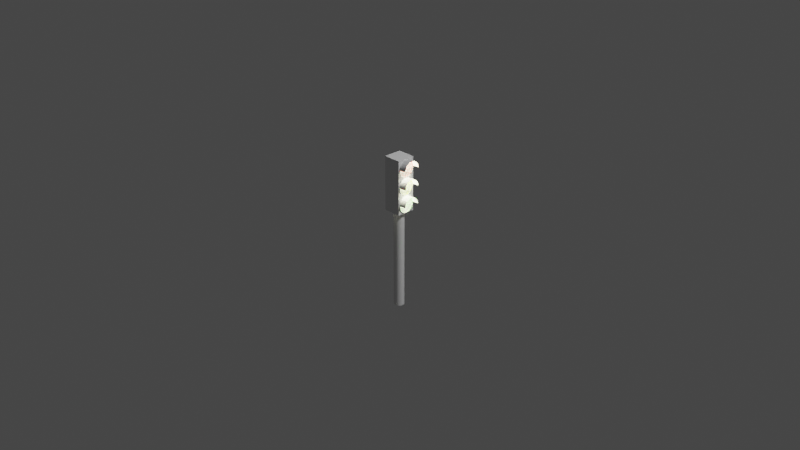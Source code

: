 # Source: semaphore.blend  (saved by Blender 2.93.20; exported with 4.5.12 LTS)
import bpy
from mathutils import Matrix  # noqa: F401  (used for matrix-valued properties, if any)

bpy.ops.wm.read_factory_settings(use_empty=True)
scene = bpy.context.scene
scene.name = 'Scene'

# ---- collections
col_collection = bpy.data.collections.new('Collection'); scene.collection.children.link(col_collection)

# ---- materials (node trees are filled in below, after node groups)
mat_material = bpy.data.materials.new('Material')
mat_material.alpha_threshold = 0.0
mat_material.use_transparent_shadow = False
mat_material.line_color = (0.0, 0.0, 0.0, 1.0)
mat_green_light = bpy.data.materials.new('Green light')
mat_green_light.surface_render_method = 'BLENDED'
mat_green_light.blend_method = 'BLEND'
mat_green_light.use_transparent_shadow = False
mat_yellow_light = bpy.data.materials.new('Yellow light')
mat_yellow_light.surface_render_method = 'BLENDED'
mat_yellow_light.blend_method = 'BLEND'
mat_yellow_light.use_transparent_shadow = False
mat_red_light = bpy.data.materials.new('Red light')
mat_red_light.surface_render_method = 'BLENDED'
mat_red_light.blend_method = 'BLEND'
mat_red_light.use_transparent_shadow = False

# ---- material node trees
mat_material.use_nodes = True; mat_material.node_tree.nodes.clear()
_N = mat_material.node_tree.nodes; _L = mat_material.node_tree.links
n0 = _N.new('ShaderNodeOutputMaterial'); n0.name = 'Material Output'; n0.location = (300, 300)
n1 = _N.new('ShaderNodeBsdfPrincipled'); n1.name = 'Principled BSDF'; n1.location = (10, 300)
n1.distribution = 'GGX'
n1.subsurface_method = 'BURLEY'
n1.inputs[2].default_value = 0.4
n1.inputs[3].default_value = 1.45
n1.inputs[27].default_value = (0.0, 0.0, 0.0, 1.0)
n1.inputs[28].default_value = 1.0
_L.new(n1.outputs[0], n0.inputs[0])
n0.is_active_output = True
mat_green_light.use_nodes = True; mat_green_light.node_tree.nodes.clear()
_N = mat_green_light.node_tree.nodes; _L = mat_green_light.node_tree.links
n0 = _N.new('ShaderNodeBsdfPrincipled'); n0.name = 'Principled BSDF'; n0.location = (10, 300)
n0.distribution = 'GGX'
n0.subsurface_method = 'BURLEY'
n0.inputs[0].default_value = (0.03144, 0.8, 0.0, 1.0)
n0.inputs[3].default_value = 1.45
n0.inputs[4].default_value = 0.9
n0.inputs[27].default_value = (0.0, 0.0, 0.0, 1.0)
n0.inputs[28].default_value = 1.0
n1 = _N.new('ShaderNodeOutputMaterial'); n1.name = 'Material Output'; n1.location = (300, 300)
_L.new(n0.outputs[0], n1.inputs[0])
n1.is_active_output = True
mat_yellow_light.use_nodes = True; mat_yellow_light.node_tree.nodes.clear()
_N = mat_yellow_light.node_tree.nodes; _L = mat_yellow_light.node_tree.links
n0 = _N.new('ShaderNodeBsdfPrincipled'); n0.name = 'Principled BSDF'; n0.location = (10, 300)
n0.distribution = 'GGX'
n0.subsurface_method = 'BURLEY'
n0.inputs[0].default_value = (0.6532, 0.8, 0.0, 1.0)
n0.inputs[3].default_value = 1.45
n0.inputs[4].default_value = 0.9
n0.inputs[27].default_value = (0.0, 0.0, 0.0, 1.0)
n0.inputs[28].default_value = 1.0
n1 = _N.new('ShaderNodeOutputMaterial'); n1.name = 'Material Output'; n1.location = (300, 300)
_L.new(n0.outputs[0], n1.inputs[0])
n1.is_active_output = True
mat_red_light.use_nodes = True; mat_red_light.node_tree.nodes.clear()
_N = mat_red_light.node_tree.nodes; _L = mat_red_light.node_tree.links
n0 = _N.new('ShaderNodeBsdfPrincipled'); n0.name = 'Principled BSDF'; n0.location = (10, 300)
n0.distribution = 'GGX'
n0.subsurface_method = 'BURLEY'
n0.inputs[0].default_value = (0.8, 0.00216, 0.0, 1.0)
n0.inputs[3].default_value = 1.45
n0.inputs[4].default_value = 0.9
n0.inputs[27].default_value = (0.0, 0.0, 0.0, 1.0)
n0.inputs[28].default_value = 1.0
n1 = _N.new('ShaderNodeOutputMaterial'); n1.name = 'Material Output'; n1.location = (300, 300)
_L.new(n0.outputs[0], n1.inputs[0])
n1.is_active_output = True

# ---- world
world_world = bpy.data.worlds.new('World'); scene.world = world_world
world_world.use_nodes = True; world_world.node_tree.nodes.clear()
_N = world_world.node_tree.nodes; _L = world_world.node_tree.links
n0 = _N.new('ShaderNodeOutputWorld'); n0.name = 'World Output'; n0.location = (300, 300)
n1 = _N.new('ShaderNodeBackground'); n1.name = 'Background'; n1.location = (10, 300)
n1.inputs[0].default_value = (0.05088, 0.05088, 0.05088, 1.0)
_L.new(n1.outputs[0], n0.inputs[0])
n0.is_active_output = True
world_world.color = (0.05088, 0.05088, 0.05088)
world_world.use_sun_shadow = False
world_world.sun_shadow_jitter_overblur = 0.0

# ---- cameras
cam_camera = bpy.data.cameras.new('Camera')
cam_camera.clip_end = 100.0
cam_camera.ortho_scale = 7.314

# ---- lights
light_light = bpy.data.lights.new('Light', 'POINT')
light_light.transmission_factor = 0.0
light_light.energy = 1000.0
light_light.shadow_soft_size = 0.1
light_light.shadow_maximum_resolution = 0.006
light_light.use_absolute_resolution = True
light_point_002 = bpy.data.lights.new('Point.002', 'POINT')
light_point_002.color = (0.9972, 1.0, 0.7082)
light_point_002.specular_factor = 0.0
light_point_002.diffuse_factor = 0.226
light_point_002.transmission_factor = 0.0
light_point_002.use_shadow = False
light_point_002.shadow_soft_size = 0.08
light_point_002.shadow_maximum_resolution = 0.006
light_point_002.use_absolute_resolution = True
light_point_003 = bpy.data.lights.new('Point.003', 'POINT')
light_point_003.color = (0.9972, 1.0, 0.7082)
light_point_003.specular_factor = 0.0
light_point_003.diffuse_factor = 0.226
light_point_003.transmission_factor = 0.0
light_point_003.use_shadow = False
light_point_003.shadow_soft_size = 0.08
light_point_003.shadow_maximum_resolution = 0.006
light_point_003.use_absolute_resolution = True
light_point_004 = bpy.data.lights.new('Point.004', 'POINT')
light_point_004.color = (0.9972, 1.0, 0.7082)
light_point_004.diffuse_factor = 0.226
light_point_004.transmission_factor = 0.0
light_point_004.use_shadow = False
light_point_004.shadow_soft_size = 0.08
light_point_004.shadow_maximum_resolution = 0.006
light_point_004.use_absolute_resolution = True

# ---- meshes
me_cube = bpy.data.meshes.new('Cube')
me_cube.from_pydata([(-0.02206, -0.04251, -0.03043), (-0.06421, -0.09209, 0.03043), (-0.02206, 0.04251, -0.03043), (-0.06421, 0.09209, 0.03043), (0.01929, -0.04181, -0.03043), (0.06421, -0.09209, 0.03043), (0.01929, 0.04181, -0.03043), (0.06421, 0.09209, 0.03043), (0.06421, 0.09209, 0.0249), (0.06421, 0.09209, 0.01937), (0.06421, 0.09209, 0.01383), (0.06421, 0.09209, 0.0083), (0.06421, 0.09209, 0.002767), (0.06421, 0.09209, -0.002767), (0.06421, 0.09209, -0.0083), (0.06421, 0.09209, -0.01383), (0.06421, 0.09209, -0.01937), (0.06421, 0.09209, -0.0249), (0.01967, -0.04148, -0.03043), (0.02336, -0.0378, -0.03043), (0.02784, -0.03181, -0.03043), (0.03262, -0.02216, -0.03043), (0.03608, -0.00813, -0.03043), (0.03608, 0.00813, -0.03043), (0.03262, 0.02216, -0.03043), (0.02784, 0.03181, -0.03043), (0.02336, 0.0378, -0.03043), (0.01967, 0.04148, -0.03043), (0.06421, 0.07534, 0.03043), (0.06421, 0.0586, 0.03043), (0.06421, 0.04186, 0.03043), (0.06421, 0.02511, 0.03043), (0.06421, 0.008372, 0.03043), (0.06421, -0.008372, 0.03043), (0.06421, -0.02511, 0.03043), (0.06421, -0.04186, 0.03043), (0.06421, -0.0586, 0.03043), (0.06421, -0.07534, 0.03043), (0.06421, -0.09209, 0.0249), (0.06421, -0.09209, 0.01937), (0.06421, -0.09209, 0.01383), (0.06421, -0.09209, 0.0083), (0.06421, -0.09209, 0.002767), (0.06421, -0.09209, -0.002767), (0.06421, -0.09209, -0.0083), (0.06421, -0.09209, -0.01383), (0.06421, -0.09209, -0.01937), (0.06421, -0.09209, -0.0249), (0.06421, 0.07835, -0.009135), (0.06421, 0.07594, -0.01138), (0.06421, 0.07091, -0.01488), (0.06421, 0.05859, -0.0205), (0.06421, 0.02629, -0.02759), (0.06421, -0.02629, -0.02759), (0.06421, -0.05859, -0.0205), (0.06421, -0.07091, -0.01488), (0.06421, -0.07594, -0.01138), (0.06421, -0.07835, -0.009135), (0.06421, 0.07991, -0.007247), (0.06421, -0.07991, -0.007247), (0.06421, 0.08116, -0.005257), (0.06421, -0.08116, -0.005257), (0.06421, 0.08202, -0.003188), (0.06421, -0.08202, -0.003188), (0.06421, 0.08246, -0.001068), (0.06421, -0.08246, -0.001068), (0.06421, 0.08246, 0.001068), (0.06421, -0.08246, 0.001068), (0.06421, 0.08202, 0.003188), (0.06421, -0.08202, 0.003188), (0.06421, 0.08116, 0.005257), (0.06421, -0.08116, 0.005257), (0.06421, 0.07991, 0.007247), (0.06421, -0.07991, 0.007247), (0.06421, 0.07835, 0.009135), (0.06421, 0.07594, 0.01138), (0.06421, 0.07091, 0.01488), (0.06421, 0.05859, 0.0205), (0.06421, 0.02629, 0.02759), (0.06421, -0.02629, 0.02759), (0.06421, -0.05859, 0.0205), (0.06421, -0.07091, 0.01488), (0.06421, -0.07594, 0.01138), (0.06421, -0.07835, 0.009135), (0.06958, 0.07835, -0.009135), (0.06958, 0.07594, -0.01138), (0.06958, 0.07091, -0.01488), (0.06958, 0.05859, -0.0205), (0.06958, 0.02629, -0.02759), (0.06958, -0.02629, -0.02759), (0.06958, -0.05859, -0.0205), (0.06958, -0.07091, -0.01488), (0.06958, -0.07594, -0.01138), (0.06958, -0.07835, -0.009135), (0.06958, 0.07835, 0.009135), (0.06958, 0.07594, 0.01138), (0.06958, 0.07091, 0.01488), (0.06958, 0.05859, 0.0205), (0.06958, 0.02629, 0.02759), (0.06958, -0.02629, 0.02759), (0.06958, -0.05859, 0.0205), (0.06958, -0.07091, 0.01488), (0.06958, -0.07594, 0.01138), (0.06958, -0.07835, 0.009135), (0.06958, 0.07991, -0.007247), (0.06958, -0.07991, -0.007247), (0.06958, 0.08116, -0.005257), (0.06958, -0.08116, -0.005257), (0.06958, 0.08202, -0.003188), (0.06958, -0.08202, -0.003188), (0.06958, 0.08246, -0.001068), (0.06958, -0.08246, -0.001068), (0.06958, 0.08246, 0.001068), (0.06958, -0.08246, 0.001068), (0.06958, 0.08202, 0.003188), (0.06958, -0.08202, 0.003188), (0.06958, 0.08116, 0.005257), (0.06958, -0.08116, 0.005257), (0.06958, 0.07991, 0.007247), (0.06958, -0.07991, 0.007247), (0.07563, 0.05912, -0.006893), (0.07563, 0.05731, -0.008591), (0.07563, 0.05351, -0.01123), (0.07563, 0.04422, -0.01547), (0.07563, 0.01984, -0.02082), (0.07563, -0.01984, -0.02082), (0.07563, -0.04422, -0.01547), (0.07563, -0.05351, -0.01123), (0.07563, -0.05731, -0.008591), (0.07563, -0.05912, -0.006893), (0.07563, 0.05912, 0.006893), (0.07563, 0.05731, 0.008591), (0.07563, 0.05351, 0.01123), (0.07563, 0.04422, 0.01547), (0.07563, 0.01984, 0.02082), (0.07563, -0.01984, 0.02082), (0.07563, -0.04422, 0.01547), (0.07563, -0.05351, 0.01123), (0.07563, -0.05731, 0.008591), (0.07563, -0.05912, 0.006893), (0.07563, 0.0603, -0.005469), (0.07563, -0.0603, -0.005469), (0.07563, 0.06124, -0.003967), (0.07563, -0.06124, -0.003967), (0.07563, 0.06189, -0.002405), (0.07563, -0.06189, -0.002405), (0.07563, 0.06222, -0.0008061), (0.07563, -0.06222, -0.0008061), (0.07563, 0.06222, 0.0008061), (0.07563, -0.06222, 0.0008061), (0.07563, 0.06189, 0.002405), (0.07563, -0.06189, 0.002405), (0.07563, 0.06124, 0.003967), (0.07563, -0.06124, 0.003967), (0.07563, 0.0603, 0.005469), (0.07563, -0.0603, 0.005469), (0.08397, 0.0142, -0.001655), (0.08397, 0.01376, -0.002063), (0.08397, 0.01285, -0.002697), (0.08397, 0.01062, -0.003714), (0.08397, 0.004765, -0.005), (0.08397, -0.004765, -0.005), (0.08397, -0.01062, -0.003714), (0.08397, -0.01285, -0.002697), (0.08397, -0.01376, -0.002063), (0.08397, -0.0142, -0.001655), (0.08397, 0.0142, 0.001655), (0.08397, 0.01376, 0.002063), (0.08397, 0.01285, 0.002697), (0.08397, 0.01062, 0.003714), (0.08397, 0.004765, 0.005), (0.08397, -0.004765, 0.005), (0.08397, -0.01062, 0.003714), (0.08397, -0.01285, 0.002697), (0.08397, -0.01376, 0.002063), (0.08397, -0.0142, 0.001655), (0.08397, 0.01448, -0.001313), (0.08397, -0.01448, -0.001313), (0.08397, 0.01471, -0.0009526), (0.08397, -0.01471, -0.0009526), (0.08397, 0.01486, -0.0005776), (0.08397, -0.01486, -0.0005776), (0.08397, 0.01494, -0.0001936), (0.08397, -0.01494, -0.0001936), (0.08397, 0.01494, 0.0001936), (0.08397, -0.01494, 0.0001936), (0.08397, 0.01486, 0.0005776), (0.08397, -0.01486, 0.0005776), (0.08397, 0.01471, 0.0009526), (0.08397, -0.01471, 0.0009526), (0.08397, 0.01448, 0.001313), (0.08397, -0.01448, 0.001313), (0.12, 0.07835, 0.01105), (0.12, 0.07594, 0.0133), (0.12, 0.07091, 0.0168), (0.12, 0.05859, 0.02241), (0.12, 0.02629, 0.02951), (0.12, -0.02629, 0.02951), (0.12, -0.05859, 0.02241), (0.12, -0.07091, 0.0168), (0.12, -0.07594, 0.0133), (0.12, -0.07835, 0.01105), (0.12, 0.08246, 0.002982), (0.12, -0.08246, 0.002982), (0.12, 0.08202, 0.005101), (0.12, -0.08202, 0.005101), (0.12, 0.08116, 0.007171), (0.12, -0.08116, 0.007171), (0.12, 0.07991, 0.009161), (0.12, -0.07991, 0.009161), (-0.06421, -0.09209, 0.03043), (-0.06421, -0.09209, 0.0913), (-0.06421, 0.09209, 0.03043), (-0.06421, 0.09209, 0.0913), (0.06421, -0.09209, 0.03043), (0.06421, -0.09209, 0.0913), (0.06421, 0.09209, 0.03043), (0.06421, 0.09209, 0.0913), (0.06421, 0.09209, 0.08577), (0.06421, 0.09209, 0.08024), (0.06421, 0.09209, 0.0747), (0.06421, 0.09209, 0.06917), (0.06421, 0.09209, 0.06364), (0.06421, 0.09209, 0.0581), (0.06421, 0.09209, 0.05257), (0.06421, 0.09209, 0.04703), (0.06421, 0.09209, 0.0415), (0.06421, 0.09209, 0.03597), (0.06421, -0.07534, 0.03043), (0.06421, -0.0586, 0.03043), (0.06421, -0.04186, 0.03043), (0.06421, -0.02511, 0.03043), (0.06421, -0.008372, 0.03043), (0.06421, 0.008372, 0.03043), (0.06421, 0.02511, 0.03043), (0.06421, 0.04186, 0.03043), (0.06421, 0.0586, 0.03043), (0.06421, 0.07534, 0.03043), (0.06421, 0.07534, 0.0913), (0.06421, 0.0586, 0.0913), (0.06421, 0.04186, 0.0913), (0.06421, 0.02511, 0.0913), (0.06421, 0.008372, 0.0913), (0.06421, -0.008372, 0.0913), (0.06421, -0.02511, 0.0913), (0.06421, -0.04186, 0.0913), (0.06421, -0.0586, 0.0913), (0.06421, -0.07534, 0.0913), (0.06421, -0.09209, 0.08577), (0.06421, -0.09209, 0.08024), (0.06421, -0.09209, 0.0747), (0.06421, -0.09209, 0.06917), (0.06421, -0.09209, 0.06364), (0.06421, -0.09209, 0.0581), (0.06421, -0.09209, 0.05257), (0.06421, -0.09209, 0.04703), (0.06421, -0.09209, 0.0415), (0.06421, -0.09209, 0.03597), (0.06421, 0.07835, 0.05173), (0.06421, 0.07594, 0.04948), (0.06421, 0.07091, 0.04599), (0.06421, 0.05859, 0.04037), (0.06421, 0.02629, 0.03328), (0.06421, -0.02629, 0.03328), (0.06421, -0.05859, 0.04037), (0.06421, -0.07091, 0.04599), (0.06421, -0.07594, 0.04948), (0.06421, -0.07835, 0.05173), (0.06421, 0.07991, 0.05362), (0.06421, -0.07991, 0.05362), (0.06421, 0.08116, 0.05561), (0.06421, -0.08116, 0.05561), (0.06421, 0.08202, 0.05768), (0.06421, -0.08202, 0.05768), (0.06421, 0.08246, 0.0598), (0.06421, -0.08246, 0.0598), (0.06421, 0.08246, 0.06194), (0.06421, -0.08246, 0.06194), (0.06421, 0.08202, 0.06406), (0.06421, -0.08202, 0.06406), (0.06421, 0.08116, 0.06613), (0.06421, -0.08116, 0.06613), (0.06421, 0.07991, 0.06812), (0.06421, -0.07991, 0.06812), (0.06421, 0.07835, 0.07), (0.06421, 0.07594, 0.07225), (0.06421, 0.07091, 0.07575), (0.06421, 0.05859, 0.08136), (0.06421, 0.02629, 0.08846), (0.06421, -0.02629, 0.08846), (0.06421, -0.05859, 0.08136), (0.06421, -0.07091, 0.07575), (0.06421, -0.07594, 0.07225), (0.06421, -0.07835, 0.07), (0.06958, 0.07835, 0.05173), (0.06958, 0.07594, 0.04948), (0.06958, 0.07091, 0.04599), (0.06958, 0.05859, 0.04037), (0.06958, 0.02629, 0.03328), (0.06958, -0.02629, 0.03328), (0.06958, -0.05859, 0.04037), (0.06958, -0.07091, 0.04599), (0.06958, -0.07594, 0.04948), (0.06958, -0.07835, 0.05173), (0.06958, 0.07835, 0.07), (0.06958, 0.07594, 0.07225), (0.06958, 0.07091, 0.07575), (0.06958, 0.05859, 0.08136), (0.06958, 0.02629, 0.08846), (0.06958, -0.02629, 0.08846), (0.06958, -0.05859, 0.08136), (0.06958, -0.07091, 0.07575), (0.06958, -0.07594, 0.07225), (0.06958, -0.07835, 0.07), (0.06958, 0.07991, 0.05362), (0.06958, -0.07991, 0.05362), (0.06958, 0.08116, 0.05561), (0.06958, -0.08116, 0.05561), (0.06958, 0.08202, 0.05768), (0.06958, -0.08202, 0.05768), (0.06958, 0.08246, 0.0598), (0.06958, -0.08246, 0.0598), (0.06958, 0.08246, 0.06194), (0.06958, -0.08246, 0.06194), (0.06958, 0.08202, 0.06406), (0.06958, -0.08202, 0.06406), (0.06958, 0.08116, 0.06613), (0.06958, -0.08116, 0.06613), (0.06958, 0.07991, 0.06812), (0.06958, -0.07991, 0.06812), (0.07563, 0.05912, 0.05398), (0.07563, 0.05731, 0.05228), (0.07563, 0.05351, 0.04964), (0.07563, 0.04422, 0.0454), (0.07563, 0.01984, 0.04005), (0.07563, -0.01984, 0.04005), (0.07563, -0.04422, 0.0454), (0.07563, -0.05351, 0.04964), (0.07563, -0.05731, 0.05228), (0.07563, -0.05912, 0.05398), (0.07563, 0.05912, 0.06776), (0.07563, 0.05731, 0.06946), (0.07563, 0.05351, 0.0721), (0.07563, 0.04422, 0.07634), (0.07563, 0.01984, 0.08169), (0.07563, -0.01984, 0.08169), (0.07563, -0.04422, 0.07634), (0.07563, -0.05351, 0.0721), (0.07563, -0.05731, 0.06946), (0.07563, -0.05912, 0.06776), (0.07563, 0.0603, 0.0554), (0.07563, -0.0603, 0.0554), (0.07563, 0.06124, 0.0569), (0.07563, -0.06124, 0.0569), (0.07563, 0.06189, 0.05846), (0.07563, -0.06189, 0.05846), (0.07563, 0.06222, 0.06006), (0.07563, -0.06222, 0.06006), (0.07563, 0.06222, 0.06167), (0.07563, -0.06222, 0.06167), (0.07563, 0.06189, 0.06327), (0.07563, -0.06189, 0.06327), (0.07563, 0.06124, 0.06484), (0.07563, -0.06124, 0.06484), (0.07563, 0.0603, 0.06634), (0.07563, -0.0603, 0.06634), (0.08397, 0.0142, 0.05921), (0.08397, 0.01376, 0.05881), (0.08397, 0.01285, 0.05817), (0.08397, 0.01062, 0.05715), (0.08397, 0.004765, 0.05587), (0.08397, -0.004765, 0.05587), (0.08397, -0.01062, 0.05715), (0.08397, -0.01285, 0.05817), (0.08397, -0.01376, 0.05881), (0.08397, -0.0142, 0.05921), (0.08397, 0.0142, 0.06252), (0.08397, 0.01376, 0.06293), (0.08397, 0.01285, 0.06357), (0.08397, 0.01062, 0.06458), (0.08397, 0.004765, 0.06587), (0.08397, -0.004765, 0.06587), (0.08397, -0.01062, 0.06458), (0.08397, -0.01285, 0.06357), (0.08397, -0.01376, 0.06293), (0.08397, -0.0142, 0.06252), (0.08397, 0.01448, 0.05956), (0.08397, -0.01448, 0.05956), (0.08397, 0.01471, 0.05992), (0.08397, -0.01471, 0.05992), (0.08397, 0.01486, 0.06029), (0.08397, -0.01486, 0.06029), (0.08397, 0.01494, 0.06067), (0.08397, -0.01494, 0.06067), (0.08397, 0.01494, 0.06106), (0.08397, -0.01494, 0.06106), (0.08397, 0.01486, 0.06145), (0.08397, -0.01486, 0.06145), (0.08397, 0.01471, 0.06182), (0.08397, -0.01471, 0.06182), (0.08397, 0.01448, 0.06218), (0.08397, -0.01448, 0.06218), (0.12, 0.07835, 0.07192), (0.12, 0.07594, 0.07417), (0.12, 0.07091, 0.07767), (0.12, 0.05859, 0.08328), (0.12, 0.02629, 0.09038), (0.12, -0.02629, 0.09038), (0.12, -0.05859, 0.08328), (0.12, -0.07091, 0.07767), (0.12, -0.07594, 0.07417), (0.12, -0.07835, 0.07192), (0.12, 0.08246, 0.06385), (0.12, -0.08246, 0.06385), (0.12, 0.08202, 0.06597), (0.12, -0.08202, 0.06597), (0.12, 0.08116, 0.06804), (0.12, -0.08116, 0.06804), (0.12, 0.07991, 0.07003), (0.12, -0.07991, 0.07003), (-0.06421, -0.09209, 0.0913), (-0.06421, -0.09209, 0.1522), (-0.06421, 0.09209, 0.0913), (-0.06421, 0.09209, 0.1522), (0.06421, -0.09209, 0.0913), (0.06421, -0.09209, 0.1522), (0.06421, 0.09209, 0.0913), (0.06421, 0.09209, 0.1522), (0.06421, 0.09209, 0.1466), (0.06421, 0.09209, 0.1411), (0.06421, 0.09209, 0.1356), (0.06421, 0.09209, 0.13), (0.06421, 0.09209, 0.1245), (0.06421, 0.09209, 0.119), (0.06421, 0.09209, 0.1134), (0.06421, 0.09209, 0.1079), (0.06421, 0.09209, 0.1024), (0.06421, 0.09209, 0.09684), (0.06421, -0.07534, 0.0913), (0.06421, -0.0586, 0.0913), (0.06421, -0.04186, 0.0913), (0.06421, -0.02511, 0.0913), (0.06421, -0.008372, 0.0913), (0.06421, 0.008372, 0.0913), (0.06421, 0.02511, 0.0913), (0.06421, 0.04186, 0.0913), (0.06421, 0.0586, 0.0913), (0.06421, 0.07534, 0.0913), (0.06421, 0.07534, 0.1522), (0.06421, 0.0586, 0.1522), (0.06421, 0.04186, 0.1522), (0.06421, 0.02511, 0.1522), (0.06421, 0.008372, 0.1522), (0.06421, -0.008372, 0.1522), (0.06421, -0.02511, 0.1522), (0.06421, -0.04186, 0.1522), (0.06421, -0.0586, 0.1522), (0.06421, -0.07534, 0.1522), (0.06421, -0.09209, 0.1466), (0.06421, -0.09209, 0.1411), (0.06421, -0.09209, 0.1356), (0.06421, -0.09209, 0.13), (0.06421, -0.09209, 0.1245), (0.06421, -0.09209, 0.119), (0.06421, -0.09209, 0.1134), (0.06421, -0.09209, 0.1079), (0.06421, -0.09209, 0.1024), (0.06421, -0.09209, 0.09684), (0.06421, 0.07835, 0.1126), (0.06421, 0.07594, 0.1104), (0.06421, 0.07091, 0.1069), (0.06421, 0.05859, 0.1012), (0.06421, 0.02629, 0.09414), (0.06421, -0.02629, 0.09414), (0.06421, -0.05859, 0.1012), (0.06421, -0.07091, 0.1069), (0.06421, -0.07594, 0.1104), (0.06421, -0.07835, 0.1126), (0.06421, 0.07991, 0.1145), (0.06421, -0.07991, 0.1145), (0.06421, 0.08116, 0.1165), (0.06421, -0.08116, 0.1165), (0.06421, 0.08202, 0.1185), (0.06421, -0.08202, 0.1185), (0.06421, 0.08246, 0.1207), (0.06421, -0.08246, 0.1207), (0.06421, 0.08246, 0.1228), (0.06421, -0.08246, 0.1228), (0.06421, 0.08202, 0.1249), (0.06421, -0.08202, 0.1249), (0.06421, 0.08116, 0.127), (0.06421, -0.08116, 0.127), (0.06421, 0.07991, 0.129), (0.06421, -0.07991, 0.129), (0.06421, 0.07835, 0.1309), (0.06421, 0.07594, 0.1331), (0.06421, 0.07091, 0.1366), (0.06421, 0.05859, 0.1422), (0.06421, 0.02629, 0.1493), (0.06421, -0.02629, 0.1493), (0.06421, -0.05859, 0.1422), (0.06421, -0.07091, 0.1366), (0.06421, -0.07594, 0.1331), (0.06421, -0.07835, 0.1309), (0.06958, 0.07835, 0.1126), (0.06958, 0.07594, 0.1104), (0.06958, 0.07091, 0.1069), (0.06958, 0.05859, 0.1012), (0.06958, 0.02629, 0.09414), (0.06958, -0.02629, 0.09414), (0.06958, -0.05859, 0.1012), (0.06958, -0.07091, 0.1069), (0.06958, -0.07594, 0.1104), (0.06958, -0.07835, 0.1126), (0.06958, 0.07835, 0.1309), (0.06958, 0.07594, 0.1331), (0.06958, 0.07091, 0.1366), (0.06958, 0.05859, 0.1422), (0.06958, 0.02629, 0.1493), (0.06958, -0.02629, 0.1493), (0.06958, -0.05859, 0.1422), (0.06958, -0.07091, 0.1366), (0.06958, -0.07594, 0.1331), (0.06958, -0.07835, 0.1309), (0.06958, 0.07991, 0.1145), (0.06958, -0.07991, 0.1145), (0.06958, 0.08116, 0.1165), (0.06958, -0.08116, 0.1165), (0.06958, 0.08202, 0.1185), (0.06958, -0.08202, 0.1185), (0.06958, 0.08246, 0.1207), (0.06958, -0.08246, 0.1207), (0.06958, 0.08246, 0.1228), (0.06958, -0.08246, 0.1228), (0.06958, 0.08202, 0.1249), (0.06958, -0.08202, 0.1249), (0.06958, 0.08116, 0.127), (0.06958, -0.08116, 0.127), (0.06958, 0.07991, 0.129), (0.06958, -0.07991, 0.129), (0.07563, 0.05912, 0.1148), (0.07563, 0.05731, 0.1131), (0.07563, 0.05351, 0.1105), (0.07563, 0.04422, 0.1063), (0.07563, 0.01984, 0.1009), (0.07563, -0.01984, 0.1009), (0.07563, -0.04422, 0.1063), (0.07563, -0.05351, 0.1105), (0.07563, -0.05731, 0.1131), (0.07563, -0.05912, 0.1148), (0.07563, 0.05912, 0.1286), (0.07563, 0.05731, 0.1303), (0.07563, 0.05351, 0.133), (0.07563, 0.04422, 0.1372), (0.07563, 0.01984, 0.1426), (0.07563, -0.01984, 0.1426), (0.07563, -0.04422, 0.1372), (0.07563, -0.05351, 0.133), (0.07563, -0.05731, 0.1303), (0.07563, -0.05912, 0.1286), (0.07563, 0.0603, 0.1163), (0.07563, -0.0603, 0.1163), (0.07563, 0.06124, 0.1178), (0.07563, -0.06124, 0.1178), (0.07563, 0.06189, 0.1193), (0.07563, -0.06189, 0.1193), (0.07563, 0.06222, 0.1209), (0.07563, -0.06222, 0.1209), (0.07563, 0.06222, 0.1225), (0.07563, -0.06222, 0.1225), (0.07563, 0.06189, 0.1241), (0.07563, -0.06189, 0.1241), (0.07563, 0.06124, 0.1257), (0.07563, -0.06124, 0.1257), (0.07563, 0.0603, 0.1272), (0.07563, -0.0603, 0.1272), (0.08397, 0.0142, 0.1201), (0.08397, 0.01376, 0.1197), (0.08397, 0.01285, 0.119), (0.08397, 0.01062, 0.118), (0.08397, 0.004765, 0.1167), (0.08397, -0.004765, 0.1167), (0.08397, -0.01062, 0.118), (0.08397, -0.01285, 0.119), (0.08397, -0.01376, 0.1197), (0.08397, -0.0142, 0.1201), (0.08397, 0.0142, 0.1234), (0.08397, 0.01376, 0.1238), (0.08397, 0.01285, 0.1244), (0.08397, 0.01062, 0.1255), (0.08397, 0.004765, 0.1267), (0.08397, -0.004765, 0.1267), (0.08397, -0.01062, 0.1255), (0.08397, -0.01285, 0.1244), (0.08397, -0.01376, 0.1238), (0.08397, -0.0142, 0.1234), (0.08397, 0.01448, 0.1204), (0.08397, -0.01448, 0.1204), (0.08397, 0.01471, 0.1208), (0.08397, -0.01471, 0.1208), (0.08397, 0.01486, 0.1212), (0.08397, -0.01486, 0.1212), (0.08397, 0.01494, 0.1215), (0.08397, -0.01494, 0.1215), (0.08397, 0.01494, 0.1219), (0.08397, -0.01494, 0.1219), (0.08397, 0.01486, 0.1223), (0.08397, -0.01486, 0.1223), (0.08397, 0.01471, 0.1227), (0.08397, -0.01471, 0.1227), (0.08397, 0.01448, 0.1231), (0.08397, -0.01448, 0.1231), (0.12, 0.07835, 0.1328), (0.12, 0.07594, 0.135), (0.12, 0.07091, 0.1385), (0.12, 0.05859, 0.1441), (0.12, 0.02629, 0.1512), (0.12, -0.02629, 0.1512), (0.12, -0.05859, 0.1441), (0.12, -0.07091, 0.1385), (0.12, -0.07594, 0.135), (0.12, -0.07835, 0.1328), (0.12, 0.08246, 0.1247), (0.12, -0.08246, 0.1247), (0.12, 0.08202, 0.1268), (0.12, -0.08202, 0.1268), (0.12, 0.08116, 0.1289), (0.12, -0.08116, 0.1289), (0.12, 0.07991, 0.1309), (0.12, -0.07991, 0.1309), (-0.03415, 0.02695, -0.03043), (-0.03415, -0.02695, -0.03043), (-0.02951, -0.03463, -0.03043), (-0.02545, -0.03942, -0.03043), (-0.02217, -0.04242, -0.03043), (-0.02217, 0.04242, -0.03043), (-0.02545, 0.03942, -0.03043), (-0.02951, 0.03463, -0.03043), (-0.03837, 0.01523, -0.03043), (-0.04019, -2.717e-09, -0.03043), (-0.03837, -0.01523, -0.03043), (-0.06421, -0.07674, -0.03043), (-0.06421, -0.09209, -0.03043), (0.06421, 0.09209, -0.03043), (-0.06421, 0.09209, -0.03043), (0.06421, 0.07534, -0.03043), (0.06421, -0.09209, -0.03043), (0.06421, -0.07534, -0.03043), (0.06421, -0.0586, -0.03043), (0.06421, -0.04186, -0.03043), (0.06421, -0.02511, -0.03043), (0.06421, -0.008372, -0.03043), (0.06421, 0.008372, -0.03043), (0.06421, 0.02511, -0.03043), (0.06421, 0.04186, -0.03043), (0.06421, 0.0586, -0.03043), (-0.06421, 0.04604, -0.03043), (-0.06421, 0.0307, -0.03043), (-0.06421, -0.01535, -0.03043), (-0.06421, -0.0307, -0.03043), (-0.06421, -0.04604, -0.03043), (-0.06421, -0.06139, -0.03043), (-0.06421, 0.07674, -0.03043), (-0.06421, 0.06139, -0.03043), (-0.06421, 0.01535, -0.03043), (-0.06421, -2.794e-09, -0.03043), (-0.0428, -0.09209, -0.03043), (-0.0214, -0.09209, -0.03043), (0.0, -0.09209, -0.03043), (0.0214, -0.09209, -0.03043), (0.0428, -0.09209, -0.03043), (-0.0163, -0.04634, -0.03043), (-0.009144, -0.04912, -0.03043), (-0.0011, -0.05004, -0.03043), (0.006853, -0.04876, -0.03043), (0.01379, -0.04573, -0.03043), (-0.0519, -0.07978, -0.03043), (-0.05436, -0.08224, -0.03043), (-0.05682, -0.0847, -0.03043), (-0.05928, -0.08716, -0.03043), (-0.06174, -0.08963, -0.03043), (0.0519, -0.07978, -0.03043), (0.05436, -0.08224, -0.03043), (0.05682, -0.0847, -0.03043), (0.05928, -0.08716, -0.03043), (0.06174, -0.08963, -0.03043), (-0.0346, -0.07978, -0.03043), (-0.03624, -0.08224, -0.03043), (-0.03788, -0.0847, -0.03043), (-0.03952, -0.08716, -0.03043), (-0.04116, -0.08963, -0.03043), (-0.0173, -0.07978, -0.03043), (-0.01812, -0.08224, -0.03043), (-0.01894, -0.0847, -0.03043), (-0.01976, -0.08716, -0.03043), (-0.02058, -0.08963, -0.03043), (0.0, -0.07978, -0.03043), (0.0, -0.08224, -0.03043), (0.0, -0.0847, -0.03043), (0.0, -0.08716, -0.03043), (0.0, -0.08963, -0.03043), (0.0173, -0.07978, -0.03043), (0.01812, -0.08224, -0.03043), (0.01894, -0.0847, -0.03043), (0.01976, -0.08716, -0.03043), (0.02058, -0.08963, -0.03043), (0.0346, -0.07978, -0.03043), (0.03624, -0.08224, -0.03043), (0.03788, -0.0847, -0.03043), (0.03952, -0.08716, -0.03043), (0.04116, -0.08963, -0.03043), (0.0428, 0.09209, -0.03043), (0.0214, 0.09209, -0.03043), (0.0, 0.09209, -0.03043), (-0.0214, 0.09209, -0.03043), (-0.0428, 0.09209, -0.03043), (0.01379, 0.04573, -0.03043), (0.006853, 0.04876, -0.03043), (-0.0011, 0.05004, -0.03043), (-0.009144, 0.04912, -0.03043), (-0.0163, 0.04634, -0.03043), (0.06174, 0.08963, -0.03043), (0.05928, 0.08716, -0.03043), (0.05682, 0.0847, -0.03043), (0.05436, 0.08224, -0.03043), (0.0519, 0.07978, -0.03043), (-0.0519, 0.07978, -0.03043), (-0.05436, 0.08224, -0.03043), (-0.05682, 0.0847, -0.03043), (-0.05928, 0.08716, -0.03043), (-0.06174, 0.08963, -0.03043), (0.0346, 0.07978, -0.03043), (0.03624, 0.08224, -0.03043), (0.03788, 0.0847, -0.03043), (0.03952, 0.08716, -0.03043), (0.04116, 0.08963, -0.03043), (0.0173, 0.07978, -0.03043), (0.01812, 0.08224, -0.03043), (0.01894, 0.0847, -0.03043), (0.01976, 0.08716, -0.03043), (0.02058, 0.08963, -0.03043), (0.0, 0.07978, -0.03043), (0.0, 0.08224, -0.03043), (0.0, 0.0847, -0.03043), (0.0, 0.08716, -0.03043), (0.0, 0.08963, -0.03043), (-0.0173, 0.07978, -0.03043), (-0.01812, 0.08224, -0.03043), (-0.01894, 0.0847, -0.03043), (-0.01976, 0.08716, -0.03043), (-0.02058, 0.08963, -0.03043), (-0.0346, 0.07978, -0.03043), (-0.03624, 0.08224, -0.03043), (-0.03788, 0.0847, -0.03043), (-0.03952, 0.08716, -0.03043), (-0.04116, 0.08963, -0.03043), (-0.02217, -0.04242, -0.3682), (-0.02206, -0.04251, -0.3682), (-0.0163, 0.04634, -0.3682), (-0.02206, 0.04251, -0.3682), (0.01967, 0.04148, -0.3682), (0.01929, 0.04181, -0.3682), (0.01379, -0.04573, -0.3682), (0.01929, -0.04181, -0.3682), (0.01967, -0.04148, -0.3682), (0.02336, -0.0378, -0.3682), (0.02784, -0.03181, -0.3682), (0.03262, -0.02216, -0.3682), (0.03608, -0.00813, -0.3682), (0.03608, 0.00813, -0.3682), (0.03262, 0.02216, -0.3682), (0.02784, 0.03181, -0.3682), (0.02336, 0.0378, -0.3682), (-0.02951, 0.03463, -0.3682), (-0.03415, 0.02695, -0.3682), (-0.03837, -0.01523, -0.3682), (-0.03415, -0.02695, -0.3682), (-0.02951, -0.03463, -0.3682), (-0.02545, -0.03942, -0.3682), (-0.02217, 0.04242, -0.3682), (-0.02545, 0.03942, -0.3682), (-0.03837, 0.01523, -0.3682), (-0.04019, -2.717e-09, -0.3682), (-0.0163, -0.04634, -0.3682), (-0.009144, -0.04912, -0.3682), (-0.0011, -0.05004, -0.3682), (0.006853, -0.04876, -0.3682), (0.01379, 0.04573, -0.3682), (0.006853, 0.04876, -0.3682), (-0.0011, 0.05004, -0.3682), (-0.009144, 0.04912, -0.3682)], [], [(642, 1, 3, 644, 662, 663, 656, 657, 664, 665, 658, 659, 660, 661, 641), (644, 3, 7, 8, 9, 10, 11, 12, 13, 14, 15, 16, 17, 643, 711, 712, 713, 714, 715), (83, 37, 5, 38), (646, 47, 46, 45, 44, 43, 42, 41, 40, 39, 38, 5, 1, 642, 666, 667, 668, 669, 670), (640, 639, 782, 775), (7, 3, 1, 5, 37, 36, 35, 34, 33, 32, 31, 30, 29, 28), (647, 57, 47, 646), (57, 59, 46, 47), (59, 61, 45, 46), (61, 63, 44, 45), (63, 65, 43, 44), (65, 67, 42, 43), (67, 69, 41, 42), (69, 71, 40, 41), (71, 73, 39, 40), (73, 83, 38, 39), (643, 17, 48, 645), (645, 48, 49, 655), (655, 49, 50, 654), (654, 50, 51, 653), (653, 51, 52, 652), (652, 52, 53, 651), (651, 53, 54, 650), (650, 54, 55, 649), (649, 55, 56, 648), (648, 56, 57, 647), (17, 16, 58, 48), (16, 15, 60, 58), (15, 14, 62, 60), (14, 13, 64, 62), (13, 12, 66, 64), (12, 11, 68, 66), (11, 10, 70, 68), (10, 9, 72, 70), (9, 8, 74, 72), (8, 7, 28, 74), (74, 28, 29, 75), (75, 29, 30, 76), (76, 30, 31, 77), (77, 31, 32, 78), (78, 32, 33, 79), (79, 33, 34, 80), (80, 34, 35, 81), (81, 35, 36, 82), (82, 36, 37, 83), (77, 78, 98, 97), (109, 107, 143, 145), (69, 67, 113, 115), (53, 52, 88, 89), (78, 79, 99, 98), (68, 70, 116, 114), (54, 53, 89, 90), (79, 80, 100, 99), (71, 69, 115, 117), (48, 58, 104, 84), (55, 54, 90, 91), (80, 81, 101, 100), (70, 72, 118, 116), (59, 57, 93, 105), (56, 55, 91, 92), (81, 82, 102, 101), (73, 71, 117, 119), (58, 60, 106, 104), (57, 56, 92, 93), (82, 83, 103, 102), (72, 74, 94, 118), (61, 59, 105, 107), (83, 73, 119, 103), (60, 62, 108, 106), (63, 61, 107, 109), (62, 64, 110, 108), (65, 63, 109, 111), (49, 48, 84, 85), (74, 75, 95, 94), (64, 66, 112, 110), (50, 49, 85, 86), (75, 76, 96, 95), (67, 65, 111, 113), (51, 50, 86, 87), (76, 77, 97, 96), (66, 68, 114, 112), (52, 51, 87, 88), (120, 140, 176, 156), (95, 96, 132, 131), (108, 110, 146, 144), (96, 97, 133, 132), (111, 109, 145, 147), (97, 98, 134, 133), (110, 112, 148, 146), (98, 99, 135, 134), (85, 84, 120, 121), (113, 111, 147, 149), (99, 100, 136, 135), (86, 85, 121, 122), (112, 114, 150, 148), (100, 101, 137, 136), (87, 86, 122, 123), (115, 113, 149, 151), (101, 102, 138, 137), (88, 87, 123, 124), (114, 116, 152, 150), (102, 103, 139, 138), (89, 88, 124, 125), (117, 115, 151, 153), (84, 104, 140, 120), (90, 89, 125, 126), (116, 118, 154, 152), (105, 93, 129, 141), (91, 90, 126, 127), (119, 117, 153, 155), (104, 106, 142, 140), (92, 91, 127, 128), (118, 94, 130, 154), (107, 105, 141, 143), (93, 92, 128, 129), (103, 119, 155, 139), (106, 108, 144, 142), (94, 95, 131, 130), (156, 176, 178, 180, 182, 184, 186, 188, 190, 166, 167, 168, 169, 170, 171, 172, 173, 174, 175, 191, 189, 187, 185, 183, 181, 179, 177, 165, 164, 163, 162, 161, 160, 159, 158, 157), (126, 125, 161, 162), (152, 154, 190, 188), (141, 129, 165, 177), (127, 126, 162, 163), (155, 153, 189, 191), (140, 142, 178, 176), (128, 127, 163, 164), (154, 130, 166, 190), (143, 141, 177, 179), (129, 128, 164, 165), (139, 155, 191, 175), (142, 144, 180, 178), (130, 131, 167, 166), (145, 143, 179, 181), (131, 132, 168, 167), (144, 146, 182, 180), (132, 133, 169, 168), (147, 145, 181, 183), (133, 134, 170, 169), (146, 148, 184, 182), (134, 135, 171, 170), (121, 120, 156, 157), (149, 147, 183, 185), (135, 136, 172, 171), (122, 121, 157, 158), (148, 150, 186, 184), (136, 137, 173, 172), (123, 122, 158, 159), (151, 149, 185, 187), (137, 138, 174, 173), (124, 123, 159, 160), (150, 152, 188, 186), (138, 139, 175, 174), (125, 124, 160, 161), (153, 151, 187, 189), (100, 99, 197, 198), (113, 115, 205, 203), (101, 100, 198, 199), (116, 114, 204, 206), (102, 101, 199, 200), (115, 117, 207, 205), (95, 94, 192, 193), (103, 102, 200, 201), (118, 116, 206, 208), (96, 95, 193, 194), (117, 119, 209, 207), (97, 96, 194, 195), (94, 118, 208, 192), (98, 97, 195, 196), (119, 103, 201, 209), (99, 98, 196, 197), (114, 112, 202, 204), (210, 211, 213, 212), (212, 213, 217, 218, 219, 220, 221, 222, 223, 224, 225, 226, 227, 216), (293, 247, 215, 248), (214, 257, 256, 255, 254, 253, 252, 251, 250, 249, 248, 215, 211, 210), (212, 216, 237, 236, 235, 234, 233, 232, 231, 230, 229, 228, 214, 210), (217, 213, 211, 215, 247, 246, 245, 244, 243, 242, 241, 240, 239, 238), (228, 267, 257, 214), (267, 269, 256, 257), (269, 271, 255, 256), (271, 273, 254, 255), (273, 275, 253, 254), (275, 277, 252, 253), (277, 279, 251, 252), (279, 281, 250, 251), (281, 283, 249, 250), (283, 293, 248, 249), (216, 227, 258, 237), (237, 258, 259, 236), (236, 259, 260, 235), (235, 260, 261, 234), (234, 261, 262, 233), (233, 262, 263, 232), (232, 263, 264, 231), (231, 264, 265, 230), (230, 265, 266, 229), (229, 266, 267, 228), (227, 226, 268, 258), (226, 225, 270, 268), (225, 224, 272, 270), (224, 223, 274, 272), (223, 222, 276, 274), (222, 221, 278, 276), (221, 220, 280, 278), (220, 219, 282, 280), (219, 218, 284, 282), (218, 217, 238, 284), (284, 238, 239, 285), (285, 239, 240, 286), (286, 240, 241, 287), (287, 241, 242, 288), (288, 242, 243, 289), (289, 243, 244, 290), (290, 244, 245, 291), (291, 245, 246, 292), (292, 246, 247, 293), (287, 288, 308, 307), (319, 317, 353, 355), (279, 277, 323, 325), (263, 262, 298, 299), (288, 289, 309, 308), (278, 280, 326, 324), (264, 263, 299, 300), (289, 290, 310, 309), (281, 279, 325, 327), (258, 268, 314, 294), (265, 264, 300, 301), (290, 291, 311, 310), (280, 282, 328, 326), (269, 267, 303, 315), (266, 265, 301, 302), (291, 292, 312, 311), (283, 281, 327, 329), (268, 270, 316, 314), (267, 266, 302, 303), (292, 293, 313, 312), (282, 284, 304, 328), (271, 269, 315, 317), (293, 283, 329, 313), (270, 272, 318, 316), (273, 271, 317, 319), (272, 274, 320, 318), (275, 273, 319, 321), (259, 258, 294, 295), (284, 285, 305, 304), (274, 276, 322, 320), (260, 259, 295, 296), (285, 286, 306, 305), (277, 275, 321, 323), (261, 260, 296, 297), (286, 287, 307, 306), (276, 278, 324, 322), (262, 261, 297, 298), (330, 350, 386, 366), (305, 306, 342, 341), (318, 320, 356, 354), (306, 307, 343, 342), (321, 319, 355, 357), (307, 308, 344, 343), (320, 322, 358, 356), (308, 309, 345, 344), (295, 294, 330, 331), (323, 321, 357, 359), (309, 310, 346, 345), (296, 295, 331, 332), (322, 324, 360, 358), (310, 311, 347, 346), (297, 296, 332, 333), (325, 323, 359, 361), (311, 312, 348, 347), (298, 297, 333, 334), (324, 326, 362, 360), (312, 313, 349, 348), (299, 298, 334, 335), (327, 325, 361, 363), (294, 314, 350, 330), (300, 299, 335, 336), (326, 328, 364, 362), (315, 303, 339, 351), (301, 300, 336, 337), (329, 327, 363, 365), (314, 316, 352, 350), (302, 301, 337, 338), (328, 304, 340, 364), (317, 315, 351, 353), (303, 302, 338, 339), (313, 329, 365, 349), (316, 318, 354, 352), (304, 305, 341, 340), (366, 386, 388, 390, 392, 394, 396, 398, 400, 376, 377, 378, 379, 380, 381, 382, 383, 384, 385, 401, 399, 397, 395, 393, 391, 389, 387, 375, 374, 373, 372, 371, 370, 369, 368, 367), (336, 335, 371, 372), (362, 364, 400, 398), (351, 339, 375, 387), (337, 336, 372, 373), (365, 363, 399, 401), (350, 352, 388, 386), (338, 337, 373, 374), (364, 340, 376, 400), (353, 351, 387, 389), (339, 338, 374, 375), (349, 365, 401, 385), (352, 354, 390, 388), (340, 341, 377, 376), (355, 353, 389, 391), (341, 342, 378, 377), (354, 356, 392, 390), (342, 343, 379, 378), (357, 355, 391, 393), (343, 344, 380, 379), (356, 358, 394, 392), (344, 345, 381, 380), (331, 330, 366, 367), (359, 357, 393, 395), (345, 346, 382, 381), (332, 331, 367, 368), (358, 360, 396, 394), (346, 347, 383, 382), (333, 332, 368, 369), (361, 359, 395, 397), (347, 348, 384, 383), (334, 333, 369, 370), (360, 362, 398, 396), (348, 349, 385, 384), (335, 334, 370, 371), (363, 361, 397, 399), (310, 309, 407, 408), (323, 325, 415, 413), (311, 310, 408, 409), (326, 324, 414, 416), (312, 311, 409, 410), (325, 327, 417, 415), (305, 304, 402, 403), (313, 312, 410, 411), (328, 326, 416, 418), (306, 305, 403, 404), (327, 329, 419, 417), (307, 306, 404, 405), (304, 328, 418, 402), (308, 307, 405, 406), (329, 313, 411, 419), (309, 308, 406, 407), (324, 322, 412, 414), (420, 421, 423, 422), (422, 423, 427, 428, 429, 430, 431, 432, 433, 434, 435, 436, 437, 426), (503, 457, 425, 458), (424, 467, 466, 465, 464, 463, 462, 461, 460, 459, 458, 425, 421, 420), (422, 426, 447, 446, 445, 444, 443, 442, 441, 440, 439, 438, 424, 420), (427, 423, 421, 425, 457, 456, 455, 454, 453, 452, 451, 450, 449, 448), (438, 477, 467, 424), (477, 479, 466, 467), (479, 481, 465, 466), (481, 483, 464, 465), (483, 485, 463, 464), (485, 487, 462, 463), (487, 489, 461, 462), (489, 491, 460, 461), (491, 493, 459, 460), (493, 503, 458, 459), (426, 437, 468, 447), (447, 468, 469, 446), (446, 469, 470, 445), (445, 470, 471, 444), (444, 471, 472, 443), (443, 472, 473, 442), (442, 473, 474, 441), (441, 474, 475, 440), (440, 475, 476, 439), (439, 476, 477, 438), (437, 436, 478, 468), (436, 435, 480, 478), (435, 434, 482, 480), (434, 433, 484, 482), (433, 432, 486, 484), (432, 431, 488, 486), (431, 430, 490, 488), (430, 429, 492, 490), (429, 428, 494, 492), (428, 427, 448, 494), (494, 448, 449, 495), (495, 449, 450, 496), (496, 450, 451, 497), (497, 451, 452, 498), (498, 452, 453, 499), (499, 453, 454, 500), (500, 454, 455, 501), (501, 455, 456, 502), (502, 456, 457, 503), (497, 498, 518, 517), (529, 527, 563, 565), (489, 487, 533, 535), (473, 472, 508, 509), (498, 499, 519, 518), (488, 490, 536, 534), (474, 473, 509, 510), (499, 500, 520, 519), (491, 489, 535, 537), (468, 478, 524, 504), (475, 474, 510, 511), (500, 501, 521, 520), (490, 492, 538, 536), (479, 477, 513, 525), (476, 475, 511, 512), (501, 502, 522, 521), (493, 491, 537, 539), (478, 480, 526, 524), (477, 476, 512, 513), (502, 503, 523, 522), (492, 494, 514, 538), (481, 479, 525, 527), (503, 493, 539, 523), (480, 482, 528, 526), (483, 481, 527, 529), (482, 484, 530, 528), (485, 483, 529, 531), (469, 468, 504, 505), (494, 495, 515, 514), (484, 486, 532, 530), (470, 469, 505, 506), (495, 496, 516, 515), (487, 485, 531, 533), (471, 470, 506, 507), (496, 497, 517, 516), (486, 488, 534, 532), (472, 471, 507, 508), (540, 560, 596, 576), (515, 516, 552, 551), (528, 530, 566, 564), (516, 517, 553, 552), (531, 529, 565, 567), (517, 518, 554, 553), (530, 532, 568, 566), (518, 519, 555, 554), (505, 504, 540, 541), (533, 531, 567, 569), (519, 520, 556, 555), (506, 505, 541, 542), (532, 534, 570, 568), (520, 521, 557, 556), (507, 506, 542, 543), (535, 533, 569, 571), (521, 522, 558, 557), (508, 507, 543, 544), (534, 536, 572, 570), (522, 523, 559, 558), (509, 508, 544, 545), (537, 535, 571, 573), (504, 524, 560, 540), (510, 509, 545, 546), (536, 538, 574, 572), (525, 513, 549, 561), (511, 510, 546, 547), (539, 537, 573, 575), (524, 526, 562, 560), (512, 511, 547, 548), (538, 514, 550, 574), (527, 525, 561, 563), (513, 512, 548, 549), (523, 539, 575, 559), (526, 528, 564, 562), (514, 515, 551, 550), (576, 596, 598, 600, 602, 604, 606, 608, 610, 586, 587, 588, 589, 590, 591, 592, 593, 594, 595, 611, 609, 607, 605, 603, 601, 599, 597, 585, 584, 583, 582, 581, 580, 579, 578, 577), (546, 545, 581, 582), (572, 574, 610, 608), (561, 549, 585, 597), (547, 546, 582, 583), (575, 573, 609, 611), (560, 562, 598, 596), (548, 547, 583, 584), (574, 550, 586, 610), (563, 561, 597, 599), (549, 548, 584, 585), (559, 575, 611, 595), (562, 564, 600, 598), (550, 551, 587, 586), (565, 563, 599, 601), (551, 552, 588, 587), (564, 566, 602, 600), (552, 553, 589, 588), (567, 565, 601, 603), (553, 554, 590, 589), (566, 568, 604, 602), (554, 555, 591, 590), (541, 540, 576, 577), (569, 567, 603, 605), (555, 556, 592, 591), (542, 541, 577, 578), (568, 570, 606, 604), (556, 557, 593, 592), (543, 542, 578, 579), (571, 569, 605, 607), (557, 558, 594, 593), (544, 543, 579, 580), (570, 572, 608, 606), (558, 559, 595, 594), (545, 544, 580, 581), (573, 571, 607, 609), (520, 519, 617, 618), (533, 535, 625, 623), (521, 520, 618, 619), (536, 534, 624, 626), (522, 521, 619, 620), (535, 537, 627, 625), (515, 514, 612, 613), (523, 522, 620, 621), (538, 536, 626, 628), (516, 515, 613, 614), (537, 539, 629, 627), (517, 516, 614, 615), (514, 538, 628, 612), (518, 517, 615, 616), (539, 523, 621, 629), (519, 518, 616, 617), (534, 532, 622, 624), (634, 0, 676, 677, 678, 679, 680, 642, 641), (755, 730, 644, 715), (27, 6, 725, 724, 723, 722, 721, 643, 645), (710, 685, 646, 670), (4, 18, 647, 646, 685, 684, 683, 682, 681), (18, 19, 648, 647), (19, 20, 649, 648), (20, 21, 650, 649), (21, 22, 651, 650), (22, 23, 652, 651), (23, 24, 653, 652), (24, 25, 654, 653), (25, 26, 655, 654), (26, 27, 645, 655), (637, 630, 657, 656), (640, 631, 659, 658), (631, 632, 660, 659), (632, 633, 661, 660), (633, 634, 641, 661), (2, 635, 662, 644, 730, 729, 728, 727, 726), (635, 636, 663, 662), (636, 637, 656, 663), (630, 638, 664, 657), (638, 639, 665, 664), (639, 640, 658, 665), (680, 690, 666, 642), (690, 695, 667, 666), (695, 700, 668, 667), (700, 705, 669, 668), (705, 710, 670, 669), (0, 671, 686, 676), (676, 686, 687, 677), (677, 687, 688, 678), (678, 688, 689, 679), (679, 689, 690, 680), (671, 672, 691, 686), (686, 691, 692, 687), (687, 692, 693, 688), (688, 693, 694, 689), (689, 694, 695, 690), (672, 673, 696, 691), (691, 696, 697, 692), (692, 697, 698, 693), (693, 698, 699, 694), (694, 699, 700, 695), (673, 674, 701, 696), (696, 701, 702, 697), (697, 702, 703, 698), (698, 703, 704, 699), (699, 704, 705, 700), (674, 675, 706, 701), (701, 706, 707, 702), (702, 707, 708, 703), (703, 708, 709, 704), (704, 709, 710, 705), (675, 4, 681, 706), (706, 681, 682, 707), (707, 682, 683, 708), (708, 683, 684, 709), (709, 684, 685, 710), (721, 735, 711, 643), (735, 740, 712, 711), (740, 745, 713, 712), (745, 750, 714, 713), (750, 755, 715, 714), (6, 716, 731, 725), (725, 731, 732, 724), (724, 732, 733, 723), (723, 733, 734, 722), (722, 734, 735, 721), (716, 717, 736, 731), (731, 736, 737, 732), (732, 737, 738, 733), (733, 738, 739, 734), (734, 739, 740, 735), (717, 718, 741, 736), (736, 741, 742, 737), (737, 742, 743, 738), (738, 743, 744, 739), (739, 744, 745, 740), (718, 719, 746, 741), (741, 746, 747, 742), (742, 747, 748, 743), (743, 748, 749, 744), (744, 749, 750, 745), (719, 720, 751, 746), (746, 751, 752, 747), (747, 752, 753, 748), (748, 753, 754, 749), (749, 754, 755, 750), (720, 2, 726, 751), (751, 726, 727, 752), (752, 727, 728, 753), (753, 728, 729, 754), (754, 729, 730, 755), (759, 758, 790, 789, 788, 787, 761, 760, 772, 771, 770, 769, 768, 767, 766, 765, 764, 763, 762, 786, 785, 784, 783, 757, 756, 778, 777, 776, 775, 782, 781, 774, 773, 780, 779), (25, 24, 770, 771), (26, 25, 771, 772), (27, 26, 772, 760), (0, 634, 756, 757), (630, 637, 773, 774), (716, 6, 761, 787), (2, 720, 758, 759), (671, 0, 757, 783), (631, 640, 775, 776), (717, 716, 787, 788), (6, 27, 760, 761), (672, 671, 783, 784), (632, 631, 776, 777), (718, 717, 788, 789), (4, 675, 762, 763), (673, 672, 784, 785), (633, 632, 777, 778), (719, 718, 789, 790), (18, 4, 763, 764), (674, 673, 785, 786), (634, 633, 778, 756), (720, 719, 790, 758), (19, 18, 764, 765), (675, 674, 786, 762), (635, 2, 759, 779), (20, 19, 765, 766), (636, 635, 779, 780), (21, 20, 766, 767), (637, 636, 780, 773), (22, 21, 767, 768), (638, 630, 774, 781), (23, 22, 768, 769), (639, 638, 781, 782), (24, 23, 769, 770)])
me_cube.polygons.foreach_set('material_index', [0, 0, 0, 0, 0, 0, 0, 0, 0, 0, 0, 0, 0, 0, 0, 0, 0, 0, 0, 0, 0, 0, 0, 0, 0, 0, 0, 0, 0, 0, 0, 0, 0, 0, 0, 0, 0, 0, 0, 0, 0, 0, 0, 0, 0, 0, 1, 0, 0, 0, 0, 0, 0, 0, 0, 0, 0, 0, 0, 0, 0, 0, 0, 0, 0, 0, 0, 0, 0, 0, 0, 0, 0, 0, 0, 0, 0, 0, 0, 0, 0, 0, 1, 1, 1, 1, 1, 1, 1, 1, 1, 1, 1, 1, 1, 1, 1, 1, 1, 1, 1, 1, 1, 1, 1, 1, 1, 1, 1, 1, 1, 1, 1, 1, 1, 1, 1, 1, 1, 1, 1, 1, 1, 1, 1, 1, 1, 1, 1, 1, 1, 1, 1, 1, 1, 1, 1, 1, 1, 1, 1, 1, 1, 1, 1, 1, 1, 1, 1, 1, 1, 1, 1, 1, 0, 0, 0, 0, 0, 0, 0, 0, 0, 0, 0, 0, 0, 0, 0, 0, 0, 0, 0, 0, 0, 0, 0, 0, 0, 0, 0, 0, 0, 0, 0, 0, 0, 0, 0, 0, 0, 0, 0, 0, 0, 0, 0, 0, 0, 0, 0, 0, 0, 0, 0, 0, 0, 0, 0, 0, 0, 0, 0, 0, 0, 0, 0, 2, 0, 0, 0, 0, 0, 0, 0, 0, 0, 0, 0, 0, 0, 0, 0, 0, 0, 0, 0, 0, 0, 0, 0, 0, 0, 0, 0, 0, 0, 0, 0, 0, 0, 0, 0, 2, 2, 2, 2, 2, 2, 2, 2, 2, 2, 2, 2, 2, 2, 2, 2, 2, 2, 2, 2, 2, 2, 2, 2, 2, 2, 2, 2, 2, 2, 2, 2, 2, 2, 2, 2, 2, 2, 2, 2, 2, 2, 2, 2, 2, 2, 2, 2, 2, 2, 2, 2, 2, 2, 2, 2, 2, 2, 2, 2, 2, 2, 2, 2, 2, 2, 2, 2, 2, 2, 2, 2, 0, 0, 0, 0, 0, 0, 0, 0, 0, 0, 0, 0, 0, 0, 0, 0, 0, 0, 0, 0, 0, 0, 0, 0, 0, 0, 0, 0, 0, 0, 0, 0, 0, 0, 0, 0, 0, 0, 0, 0, 0, 0, 0, 0, 0, 0, 0, 0, 0, 0, 0, 0, 0, 0, 0, 0, 0, 0, 0, 0, 0, 0, 0, 3, 0, 0, 0, 0, 0, 0, 0, 0, 0, 0, 0, 0, 0, 0, 0, 0, 0, 0, 0, 0, 0, 0, 0, 0, 0, 0, 0, 0, 0, 0, 0, 0, 0, 0, 0, 3, 3, 3, 3, 3, 3, 3, 3, 3, 3, 3, 3, 3, 3, 3, 3, 3, 3, 3, 3, 3, 3, 3, 3, 3, 3, 3, 3, 3, 3, 3, 3, 3, 3, 3, 3, 3, 3, 3, 3, 3, 3, 3, 3, 3, 3, 3, 3, 3, 3, 3, 3, 3, 3, 3, 3, 3, 3, 3, 3, 3, 3, 3, 3, 3, 3, 3, 3, 3, 3, 3, 3, 0, 0, 0, 0, 0, 0, 0, 0, 0, 0, 0, 0, 0, 0, 0, 0, 0, 0, 0, 0, 0, 0, 0, 0, 0, 0, 0, 0, 0, 0, 0, 0, 0, 0, 0, 0, 0, 0, 0, 0, 0, 0, 0, 0, 0, 0, 0, 0, 0, 0, 0, 0, 0, 0, 0, 0, 0, 0, 0, 0, 0, 0, 0, 0, 0, 0, 0, 0, 0, 0, 0, 0, 0, 0, 0, 0, 0, 0, 0, 0, 0, 0, 0, 0, 0, 0, 0, 0, 0, 0, 0, 0, 0, 0, 0, 0, 0, 0, 0, 0, 0, 0, 0, 0, 0, 0, 0, 0, 0, 0, 0, 0, 0, 0, 0, 0, 0, 0, 0, 0, 0, 0, 0, 0, 0, 0, 0, 0, 0, 0, 0, 0, 0, 0, 0, 0, 0, 0, 0, 0, 0, 0, 0, 0, 0, 0, 0])
_uv = me_cube.uv_layers.new(name='UVMap')
_uv.uv.foreach_set('vector', [0.375, 0.0, 0.625, 0.0, 0.625, 0.25, 0.375, 0.25, 0.375, 0.2292, 0.375, 0.2083, 0.375, 0.1875, 0.375, 0.1667, 0.375, 0.1458, 0.375, 0.125, 0.375, 0.1042, 0.375, 0.08333, 0.375, 0.0625, 0.375, 0.04167, 0.375, 0.02083, 0.375, 0.25, 0.625, 0.25, 0.625, 0.5, 0.6023, 0.5, 0.5795, 0.5, 0.5568, 0.5, 0.5341, 0.5, 0.5114, 0.5, 0.4886, 0.5, 0.4659, 0.5, 0.4432, 0.5, 0.4205, 0.5, 0.3977, 0.5, 0.375, 0.5, 0.375, 0.4583, 0.375, 0.4167, 0.375, 0.375, 0.375, 0.3333, 0.375, 0.2917, 0.6023, 0.7273, 0.625, 0.7273, 0.625, 0.75, 0.6023, 0.75, 0.375, 0.75, 0.3977, 0.75, 0.4205, 0.75, 0.4432, 0.75, 0.4659, 0.75, 0.4886, 0.75, 0.5114, 0.75, 0.5341, 0.75, 0.5568, 0.75, 0.5795, 0.75, 0.6023, 0.75, 0.625, 0.75, 0.625, 1.0, 0.375, 1.0, 0.375, 0.9583, 0.375, 0.9167, 0.375, 0.875, 0.375, 0.8333, 0.375, 0.7917, 0.1538, 0.6458, 0.1538, 0.625, 0.1538, 0.625, 0.1538, 0.6458, 0.625, 0.5, 0.875, 0.5, 0.875, 0.75, 0.625, 0.75, 0.625, 0.7273, 0.625, 0.7045, 0.625, 0.6818, 0.625, 0.6591, 0.625, 0.6364, 0.625, 0.6136, 0.625, 0.5909, 0.625, 0.5682, 0.625, 0.5455, 0.625, 0.5227, 0.375, 0.7273, 0.3977, 0.7273, 0.3977, 0.75, 0.375, 0.75, 0.3977, 0.7273, 0.4205, 0.7273, 0.4205, 0.75, 0.3977, 0.75, 0.4205, 0.7273, 0.4432, 0.7273, 0.4432, 0.75, 0.4205, 0.75, 0.4432, 0.7273, 0.4659, 0.7273, 0.4659, 0.75, 0.4432, 0.75, 0.4659, 0.7273, 0.4886, 0.7273, 0.4886, 0.75, 0.4659, 0.75, 0.4886, 0.7273, 0.5114, 0.7273, 0.5114, 0.75, 0.4886, 0.75, 0.5114, 0.7273, 0.5341, 0.7273, 0.5341, 0.75, 0.5114, 0.75, 0.5341, 0.7273, 0.5568, 0.7273, 0.5568, 0.75, 0.5341, 0.75, 0.5568, 0.7273, 0.5795, 0.7273, 0.5795, 0.75, 0.5568, 0.75, 0.5795, 0.7273, 0.6023, 0.7273, 0.6023, 0.75, 0.5795, 0.75, 0.375, 0.5, 0.3977, 0.5, 0.3977, 0.5227, 0.375, 0.5227, 0.375, 0.5227, 0.3977, 0.5227, 0.3977, 0.5455, 0.375, 0.5455, 0.375, 0.5455, 0.3977, 0.5455, 0.3977, 0.5682, 0.375, 0.5682, 0.375, 0.5682, 0.3977, 0.5682, 0.3977, 0.5909, 0.375, 0.5909, 0.375, 0.5909, 0.3977, 0.5909, 0.3977, 0.6136, 0.375, 0.6136, 0.375, 0.6136, 0.3977, 0.6136, 0.3977, 0.6364, 0.375, 0.6364, 0.375, 0.6364, 0.3977, 0.6364, 0.3977, 0.6591, 0.375, 0.6591, 0.375, 0.6591, 0.3977, 0.6591, 0.3977, 0.6818, 0.375, 0.6818, 0.375, 0.6818, 0.3977, 0.6818, 0.3977, 0.7045, 0.375, 0.7045, 0.375, 0.7045, 0.3977, 0.7045, 0.3977, 0.7273, 0.375, 0.7273, 0.3977, 0.5, 0.4205, 0.5, 0.4205, 0.5227, 0.3977, 0.5227, 0.4205, 0.5, 0.4432, 0.5, 0.4432, 0.5227, 0.4205, 0.5227, 0.4432, 0.5, 0.4659, 0.5, 0.4659, 0.5227, 0.4432, 0.5227, 0.4659, 0.5, 0.4886, 0.5, 0.4886, 0.5227, 0.4659, 0.5227, 0.4886, 0.5, 0.5114, 0.5, 0.5114, 0.5227, 0.4886, 0.5227, 0.5114, 0.5, 0.5341, 0.5, 0.5341, 0.5227, 0.5114, 0.5227, 0.5341, 0.5, 0.5568, 0.5, 0.5568, 0.5227, 0.5341, 0.5227, 0.5568, 0.5, 0.5795, 0.5, 0.5795, 0.5227, 0.5568, 0.5227, 0.5795, 0.5, 0.6023, 0.5, 0.6023, 0.5227, 0.5795, 0.5227, 0.6023, 0.5, 0.625, 0.5, 0.625, 0.5227, 0.6023, 0.5227, 0.6023, 0.5227, 0.625, 0.5227, 0.625, 0.5455, 0.6023, 0.5455, 0.6023, 0.5455, 0.625, 0.5455, 0.625, 0.5682, 0.6023, 0.5682, 0.6023, 0.5682, 0.625, 0.5682, 0.625, 0.5909, 0.6023, 0.5909, 0.6023, 0.5909, 0.625, 0.5909, 0.625, 0.6136, 0.6023, 0.6136, 0.6023, 0.6136, 0.625, 0.6136, 0.625, 0.6364, 0.6023, 0.6364, 0.6023, 0.6364, 0.625, 0.6364, 0.625, 0.6591, 0.6023, 0.6591, 0.6023, 0.6591, 0.625, 0.6591, 0.625, 0.6818, 0.6023, 0.6818, 0.6023, 0.6818, 0.625, 0.6818, 0.625, 0.7045, 0.6023, 0.7045, 0.6023, 0.7045, 0.625, 0.7045, 0.625, 0.7273, 0.6023, 0.7273, 0.6023, 0.5909, 0.6023, 0.6136, 0.6023, 0.6136, 0.6023, 0.5909, 0.4659, 0.7273, 0.4432, 0.7273, 0.4432, 0.7273, 0.4659, 0.7273, 0.5341, 0.7273, 0.5114, 0.7273, 0.5114, 0.7273, 0.5341, 0.7273, 0.3977, 0.6364, 0.3977, 0.6136, 0.3977, 0.6136, 0.3977, 0.6364, 0.6023, 0.6136, 0.6023, 0.6364, 0.6023, 0.6364, 0.6023, 0.6136, 0.5341, 0.5227, 0.5568, 0.5227, 0.5568, 0.5227, 0.5341, 0.5227, 0.3977, 0.6591, 0.3977, 0.6364, 0.3977, 0.6364, 0.3977, 0.6591, 0.6023, 0.6364, 0.6023, 0.6591, 0.6023, 0.6591, 0.6023, 0.6364, 0.5568, 0.7273, 0.5341, 0.7273, 0.5341, 0.7273, 0.5568, 0.7273, 0.3977, 0.5227, 0.4205, 0.5227, 0.4205, 0.5227, 0.3977, 0.5227, 0.3977, 0.6818, 0.3977, 0.6591, 0.3977, 0.6591, 0.3977, 0.6818, 0.6023, 0.6591, 0.6023, 0.6818, 0.6023, 0.6818, 0.6023, 0.6591, 0.5568, 0.5227, 0.5795, 0.5227, 0.5795, 0.5227, 0.5568, 0.5227, 0.4205, 0.7273, 0.3977, 0.7273, 0.3977, 0.7273, 0.4205, 0.7273, 0.3977, 0.7045, 0.3977, 0.6818, 0.3977, 0.6818, 0.3977, 0.7045, 0.6023, 0.6818, 0.6023, 0.7045, 0.6023, 0.7045, 0.6023, 0.6818, 0.5795, 0.7273, 0.5568, 0.7273, 0.5568, 0.7273, 0.5795, 0.7273, 0.4205, 0.5227, 0.4432, 0.5227, 0.4432, 0.5227, 0.4205, 0.5227, 0.3977, 0.7273, 0.3977, 0.7045, 0.3977, 0.7045, 0.3977, 0.7273, 0.6023, 0.7045, 0.6023, 0.7273, 0.6023, 0.7273, 0.6023, 0.7045, 0.5795, 0.5227, 0.6023, 0.5227, 0.6023, 0.5227, 0.5795, 0.5227, 0.4432, 0.7273, 0.4205, 0.7273, 0.4205, 0.7273, 0.4432, 0.7273, 0.6023, 0.7273, 0.5795, 0.7273, 0.5795, 0.7273, 0.6023, 0.7273, 0.4432, 0.5227, 0.4659, 0.5227, 0.4659, 0.5227, 0.4432, 0.5227, 0.4659, 0.7273, 0.4432, 0.7273, 0.4432, 0.7273, 0.4659, 0.7273, 0.4659, 0.5227, 0.4886, 0.5227, 0.4886, 0.5227, 0.4659, 0.5227, 0.4886, 0.7273, 0.4659, 0.7273, 0.4659, 0.7273, 0.4886, 0.7273, 0.3977, 0.5455, 0.3977, 0.5227, 0.3977, 0.5227, 0.3977, 0.5455, 0.6023, 0.5227, 0.6023, 0.5455, 0.6023, 0.5455, 0.6023, 0.5227, 0.4886, 0.5227, 0.5114, 0.5227, 0.5114, 0.5227, 0.4886, 0.5227, 0.3977, 0.5682, 0.3977, 0.5455, 0.3977, 0.5455, 0.3977, 0.5682, 0.6023, 0.5455, 0.6023, 0.5682, 0.6023, 0.5682, 0.6023, 0.5455, 0.5114, 0.7273, 0.4886, 0.7273, 0.4886, 0.7273, 0.5114, 0.7273, 0.3977, 0.5909, 0.3977, 0.5682, 0.3977, 0.5682, 0.3977, 0.5909, 0.6023, 0.5682, 0.6023, 0.5909, 0.6023, 0.5909, 0.6023, 0.5682, 0.5114, 0.5227, 0.5341, 0.5227, 0.5341, 0.5227, 0.5114, 0.5227, 0.3977, 0.6136, 0.3977, 0.5909, 0.3977, 0.5909, 0.3977, 0.6136, 0.3977, 0.5227, 0.4205, 0.5227, 0.4205, 0.5227, 0.3977, 0.5227, 0.6023, 0.5455, 0.6023, 0.5682, 0.6023, 0.5682, 0.6023, 0.5455, 0.4659, 0.5227, 0.4886, 0.5227, 0.4886, 0.5227, 0.4659, 0.5227, 0.6023, 0.5682, 0.6023, 0.5909, 0.6023, 0.5909, 0.6023, 0.5682, 0.4886, 0.7273, 0.4659, 0.7273, 0.4659, 0.7273, 0.4886, 0.7273, 0.6023, 0.5909, 0.6023, 0.6136, 0.6023, 0.6136, 0.6023, 0.5909, 0.4886, 0.5227, 0.5114, 0.5227, 0.5114, 0.5227, 0.4886, 0.5227, 0.6023, 0.6136, 0.6023, 0.6364, 0.6023, 0.6364, 0.6023, 0.6136, 0.3977, 0.5455, 0.3977, 0.5227, 0.3977, 0.5227, 0.3977, 0.5455, 0.5114, 0.7273, 0.4886, 0.7273, 0.4886, 0.7273, 0.5114, 0.7273, 0.6023, 0.6364, 0.6023, 0.6591, 0.6023, 0.6591, 0.6023, 0.6364, 0.3977, 0.5682, 0.3977, 0.5455, 0.3977, 0.5455, 0.3977, 0.5682, 0.5114, 0.5227, 0.5341, 0.5227, 0.5341, 0.5227, 0.5114, 0.5227, 0.6023, 0.6591, 0.6023, 0.6818, 0.6023, 0.6818, 0.6023, 0.6591, 0.3977, 0.5909, 0.3977, 0.5682, 0.3977, 0.5682, 0.3977, 0.5909, 0.5341, 0.7273, 0.5114, 0.7273, 0.5114, 0.7273, 0.5341, 0.7273, 0.6023, 0.6818, 0.6023, 0.7045, 0.6023, 0.7045, 0.6023, 0.6818, 0.3977, 0.6136, 0.3977, 0.5909, 0.3977, 0.5909, 0.3977, 0.6136, 0.5341, 0.5227, 0.5568, 0.5227, 0.5568, 0.5227, 0.5341, 0.5227, 0.6023, 0.7045, 0.6023, 0.7273, 0.6023, 0.7273, 0.6023, 0.7045, 0.3977, 0.6364, 0.3977, 0.6136, 0.3977, 0.6136, 0.3977, 0.6364, 0.5568, 0.7273, 0.5341, 0.7273, 0.5341, 0.7273, 0.5568, 0.7273, 0.3977, 0.5227, 0.4205, 0.5227, 0.4205, 0.5227, 0.3977, 0.5227, 0.3977, 0.6591, 0.3977, 0.6364, 0.3977, 0.6364, 0.3977, 0.6591, 0.5568, 0.5227, 0.5795, 0.5227, 0.5795, 0.5227, 0.5568, 0.5227, 0.4205, 0.7273, 0.3977, 0.7273, 0.3977, 0.7273, 0.4205, 0.7273, 0.3977, 0.6818, 0.3977, 0.6591, 0.3977, 0.6591, 0.3977, 0.6818, 0.5795, 0.7273, 0.5568, 0.7273, 0.5568, 0.7273, 0.5795, 0.7273, 0.4205, 0.5227, 0.4432, 0.5227, 0.4432, 0.5227, 0.4205, 0.5227, 0.3977, 0.7045, 0.3977, 0.6818, 0.3977, 0.6818, 0.3977, 0.7045, 0.5795, 0.5227, 0.6023, 0.5227, 0.6023, 0.5227, 0.5795, 0.5227, 0.4432, 0.7273, 0.4205, 0.7273, 0.4205, 0.7273, 0.4432, 0.7273, 0.3977, 0.7273, 0.3977, 0.7045, 0.3977, 0.7045, 0.3977, 0.7273, 0.6023, 0.7273, 0.5795, 0.7273, 0.5795, 0.7273, 0.6023, 0.7273, 0.4432, 0.5227, 0.4659, 0.5227, 0.4659, 0.5227, 0.4432, 0.5227, 0.6023, 0.5227, 0.6023, 0.5455, 0.6023, 0.5455, 0.6023, 0.5227, 0.3977, 0.5227, 0.4205, 0.5227, 0.4432, 0.5227, 0.4659, 0.5227, 0.4886, 0.5227, 0.5114, 0.5227, 0.5341, 0.5227, 0.5568, 0.5227, 0.5795, 0.5227, 0.6023, 0.5227, 0.6023, 0.5455, 0.6023, 0.5682, 0.6023, 0.5909, 0.6023, 0.6136, 0.6023, 0.6364, 0.6023, 0.6591, 0.6023, 0.6818, 0.6023, 0.7045, 0.6023, 0.7273, 0.5795, 0.7273, 0.5568, 0.7273, 0.5341, 0.7273, 0.5114, 0.7273, 0.4886, 0.7273, 0.4659, 0.7273, 0.4432, 0.7273, 0.4205, 0.7273, 0.3977, 0.7273, 0.3977, 0.7045, 0.3977, 0.6818, 0.3977, 0.6591, 0.3977, 0.6364, 0.3977, 0.6136, 0.3977, 0.5909, 0.3977, 0.5682, 0.3977, 0.5455, 0.3977, 0.6591, 0.3977, 0.6364, 0.3977, 0.6364, 0.3977, 0.6591, 0.5568, 0.5227, 0.5795, 0.5227, 0.5795, 0.5227, 0.5568, 0.5227, 0.4205, 0.7273, 0.3977, 0.7273, 0.3977, 0.7273, 0.4205, 0.7273, 0.3977, 0.6818, 0.3977, 0.6591, 0.3977, 0.6591, 0.3977, 0.6818, 0.5795, 0.7273, 0.5568, 0.7273, 0.5568, 0.7273, 0.5795, 0.7273, 0.4205, 0.5227, 0.4432, 0.5227, 0.4432, 0.5227, 0.4205, 0.5227, 0.3977, 0.7045, 0.3977, 0.6818, 0.3977, 0.6818, 0.3977, 0.7045, 0.5795, 0.5227, 0.6023, 0.5227, 0.6023, 0.5227, 0.5795, 0.5227, 0.4432, 0.7273, 0.4205, 0.7273, 0.4205, 0.7273, 0.4432, 0.7273, 0.3977, 0.7273, 0.3977, 0.7045, 0.3977, 0.7045, 0.3977, 0.7273, 0.6023, 0.7273, 0.5795, 0.7273, 0.5795, 0.7273, 0.6023, 0.7273, 0.4432, 0.5227, 0.4659, 0.5227, 0.4659, 0.5227, 0.4432, 0.5227, 0.6023, 0.5227, 0.6023, 0.5455, 0.6023, 0.5455, 0.6023, 0.5227, 0.4659, 0.7273, 0.4432, 0.7273, 0.4432, 0.7273, 0.4659, 0.7273, 0.6023, 0.5455, 0.6023, 0.5682, 0.6023, 0.5682, 0.6023, 0.5455, 0.4659, 0.5227, 0.4886, 0.5227, 0.4886, 0.5227, 0.4659, 0.5227, 0.6023, 0.5682, 0.6023, 0.5909, 0.6023, 0.5909, 0.6023, 0.5682, 0.4886, 0.7273, 0.4659, 0.7273, 0.4659, 0.7273, 0.4886, 0.7273, 0.6023, 0.5909, 0.6023, 0.6136, 0.6023, 0.6136, 0.6023, 0.5909, 0.4886, 0.5227, 0.5114, 0.5227, 0.5114, 0.5227, 0.4886, 0.5227, 0.6023, 0.6136, 0.6023, 0.6364, 0.6023, 0.6364, 0.6023, 0.6136, 0.3977, 0.5455, 0.3977, 0.5227, 0.3977, 0.5227, 0.3977, 0.5455, 0.5114, 0.7273, 0.4886, 0.7273, 0.4886, 0.7273, 0.5114, 0.7273, 0.6023, 0.6364, 0.6023, 0.6591, 0.6023, 0.6591, 0.6023, 0.6364, 0.3977, 0.5682, 0.3977, 0.5455, 0.3977, 0.5455, 0.3977, 0.5682, 0.5114, 0.5227, 0.5341, 0.5227, 0.5341, 0.5227, 0.5114, 0.5227, 0.6023, 0.6591, 0.6023, 0.6818, 0.6023, 0.6818, 0.6023, 0.6591, 0.3977, 0.5909, 0.3977, 0.5682, 0.3977, 0.5682, 0.3977, 0.5909, 0.5341, 0.7273, 0.5114, 0.7273, 0.5114, 0.7273, 0.5341, 0.7273, 0.6023, 0.6818, 0.6023, 0.7045, 0.6023, 0.7045, 0.6023, 0.6818, 0.3977, 0.6136, 0.3977, 0.5909, 0.3977, 0.5909, 0.3977, 0.6136, 0.5341, 0.5227, 0.5568, 0.5227, 0.5568, 0.5227, 0.5341, 0.5227, 0.6023, 0.7045, 0.6023, 0.7273, 0.6023, 0.7273, 0.6023, 0.7045, 0.3977, 0.6364, 0.3977, 0.6136, 0.3977, 0.6136, 0.3977, 0.6364, 0.5568, 0.7273, 0.5341, 0.7273, 0.5341, 0.7273, 0.5568, 0.7273, 0.6023, 0.6591, 0.6023, 0.6364, 0.6023, 0.6364, 0.6023, 0.6591, 0.5114, 0.7273, 0.5341, 0.7273, 0.5341, 0.7273, 0.5114, 0.7273, 0.6023, 0.6818, 0.6023, 0.6591, 0.6023, 0.6591, 0.6023, 0.6818, 0.5568, 0.5227, 0.5341, 0.5227, 0.5341, 0.5227, 0.5568, 0.5227, 0.6023, 0.7045, 0.6023, 0.6818, 0.6023, 0.6818, 0.6023, 0.7045, 0.5341, 0.7273, 0.5568, 0.7273, 0.5568, 0.7273, 0.5341, 0.7273, 0.6023, 0.5455, 0.6023, 0.5227, 0.6023, 0.5227, 0.6023, 0.5455, 0.6023, 0.7273, 0.6023, 0.7045, 0.6023, 0.7045, 0.6023, 0.7273, 0.5795, 0.5227, 0.5568, 0.5227, 0.5568, 0.5227, 0.5795, 0.5227, 0.6023, 0.5682, 0.6023, 0.5455, 0.6023, 0.5455, 0.6023, 0.5682, 0.5568, 0.7273, 0.5795, 0.7273, 0.5795, 0.7273, 0.5568, 0.7273, 0.6023, 0.5909, 0.6023, 0.5682, 0.6023, 0.5682, 0.6023, 0.5909, 0.6023, 0.5227, 0.5795, 0.5227, 0.5795, 0.5227, 0.6023, 0.5227, 0.6023, 0.6136, 0.6023, 0.5909, 0.6023, 0.5909, 0.6023, 0.6136, 0.5795, 0.7273, 0.6023, 0.7273, 0.6023, 0.7273, 0.5795, 0.7273, 0.6023, 0.6364, 0.6023, 0.6136, 0.6023, 0.6136, 0.6023, 0.6364, 0.5341, 0.5227, 0.5114, 0.5227, 0.5114, 0.5227, 0.5341, 0.5227, 0.375, 0.0, 0.625, 0.0, 0.625, 0.25, 0.375, 0.25, 0.375, 0.25, 0.625, 0.25, 0.625, 0.5, 0.6023, 0.5, 0.5795, 0.5, 0.5568, 0.5, 0.5341, 0.5, 0.5114, 0.5, 0.4886, 0.5, 0.4659, 0.5, 0.4432, 0.5, 0.4205, 0.5, 0.3977, 0.5, 0.375, 0.5, 0.6023, 0.7273, 0.625, 0.7273, 0.625, 0.75, 0.6023, 0.75, 0.375, 0.75, 0.3977, 0.75, 0.4205, 0.75, 0.4432, 0.75, 0.4659, 0.75, 0.4886, 0.75, 0.5114, 0.75, 0.5341, 0.75, 0.5568, 0.75, 0.5795, 0.75, 0.6023, 0.75, 0.625, 0.75, 0.625, 1.0, 0.375, 1.0, 0.125, 0.5, 0.375, 0.5, 0.375, 0.5227, 0.375, 0.5455, 0.375, 0.5682, 0.375, 0.5909, 0.375, 0.6136, 0.375, 0.6364, 0.375, 0.6591, 0.375, 0.6818, 0.375, 0.7045, 0.375, 0.7273, 0.375, 0.75, 0.125, 0.75, 0.625, 0.5, 0.875, 0.5, 0.875, 0.75, 0.625, 0.75, 0.625, 0.7273, 0.625, 0.7045, 0.625, 0.6818, 0.625, 0.6591, 0.625, 0.6364, 0.625, 0.6136, 0.625, 0.5909, 0.625, 0.5682, 0.625, 0.5455, 0.625, 0.5227, 0.375, 0.7273, 0.3977, 0.7273, 0.3977, 0.75, 0.375, 0.75, 0.3977, 0.7273, 0.4205, 0.7273, 0.4205, 0.75, 0.3977, 0.75, 0.4205, 0.7273, 0.4432, 0.7273, 0.4432, 0.75, 0.4205, 0.75, 0.4432, 0.7273, 0.4659, 0.7273, 0.4659, 0.75, 0.4432, 0.75, 0.4659, 0.7273, 0.4886, 0.7273, 0.4886, 0.75, 0.4659, 0.75, 0.4886, 0.7273, 0.5114, 0.7273, 0.5114, 0.75, 0.4886, 0.75, 0.5114, 0.7273, 0.5341, 0.7273, 0.5341, 0.75, 0.5114, 0.75, 0.5341, 0.7273, 0.5568, 0.7273, 0.5568, 0.75, 0.5341, 0.75, 0.5568, 0.7273, 0.5795, 0.7273, 0.5795, 0.75, 0.5568, 0.75, 0.5795, 0.7273, 0.6023, 0.7273, 0.6023, 0.75, 0.5795, 0.75, 0.375, 0.5, 0.3977, 0.5, 0.3977, 0.5227, 0.375, 0.5227, 0.375, 0.5227, 0.3977, 0.5227, 0.3977, 0.5455, 0.375, 0.5455, 0.375, 0.5455, 0.3977, 0.5455, 0.3977, 0.5682, 0.375, 0.5682, 0.375, 0.5682, 0.3977, 0.5682, 0.3977, 0.5909, 0.375, 0.5909, 0.375, 0.5909, 0.3977, 0.5909, 0.3977, 0.6136, 0.375, 0.6136, 0.375, 0.6136, 0.3977, 0.6136, 0.3977, 0.6364, 0.375, 0.6364, 0.375, 0.6364, 0.3977, 0.6364, 0.3977, 0.6591, 0.375, 0.6591, 0.375, 0.6591, 0.3977, 0.6591, 0.3977, 0.6818, 0.375, 0.6818, 0.375, 0.6818, 0.3977, 0.6818, 0.3977, 0.7045, 0.375, 0.7045, 0.375, 0.7045, 0.3977, 0.7045, 0.3977, 0.7273, 0.375, 0.7273, 0.3977, 0.5, 0.4205, 0.5, 0.4205, 0.5227, 0.3977, 0.5227, 0.4205, 0.5, 0.4432, 0.5, 0.4432, 0.5227, 0.4205, 0.5227, 0.4432, 0.5, 0.4659, 0.5, 0.4659, 0.5227, 0.4432, 0.5227, 0.4659, 0.5, 0.4886, 0.5, 0.4886, 0.5227, 0.4659, 0.5227, 0.4886, 0.5, 0.5114, 0.5, 0.5114, 0.5227, 0.4886, 0.5227, 0.5114, 0.5, 0.5341, 0.5, 0.5341, 0.5227, 0.5114, 0.5227, 0.5341, 0.5, 0.5568, 0.5, 0.5568, 0.5227, 0.5341, 0.5227, 0.5568, 0.5, 0.5795, 0.5, 0.5795, 0.5227, 0.5568, 0.5227, 0.5795, 0.5, 0.6023, 0.5, 0.6023, 0.5227, 0.5795, 0.5227, 0.6023, 0.5, 0.625, 0.5, 0.625, 0.5227, 0.6023, 0.5227, 0.6023, 0.5227, 0.625, 0.5227, 0.625, 0.5455, 0.6023, 0.5455, 0.6023, 0.5455, 0.625, 0.5455, 0.625, 0.5682, 0.6023, 0.5682, 0.6023, 0.5682, 0.625, 0.5682, 0.625, 0.5909, 0.6023, 0.5909, 0.6023, 0.5909, 0.625, 0.5909, 0.625, 0.6136, 0.6023, 0.6136, 0.6023, 0.6136, 0.625, 0.6136, 0.625, 0.6364, 0.6023, 0.6364, 0.6023, 0.6364, 0.625, 0.6364, 0.625, 0.6591, 0.6023, 0.6591, 0.6023, 0.6591, 0.625, 0.6591, 0.625, 0.6818, 0.6023, 0.6818, 0.6023, 0.6818, 0.625, 0.6818, 0.625, 0.7045, 0.6023, 0.7045, 0.6023, 0.7045, 0.625, 0.7045, 0.625, 0.7273, 0.6023, 0.7273, 0.6023, 0.5909, 0.6023, 0.6136, 0.6023, 0.6136, 0.6023, 0.5909, 0.4659, 0.7273, 0.4432, 0.7273, 0.4432, 0.7273, 0.4659, 0.7273, 0.5341, 0.7273, 0.5114, 0.7273, 0.5114, 0.7273, 0.5341, 0.7273, 0.3977, 0.6364, 0.3977, 0.6136, 0.3977, 0.6136, 0.3977, 0.6364, 0.6023, 0.6136, 0.6023, 0.6364, 0.6023, 0.6364, 0.6023, 0.6136, 0.5341, 0.5227, 0.5568, 0.5227, 0.5568, 0.5227, 0.5341, 0.5227, 0.3977, 0.6591, 0.3977, 0.6364, 0.3977, 0.6364, 0.3977, 0.6591, 0.6023, 0.6364, 0.6023, 0.6591, 0.6023, 0.6591, 0.6023, 0.6364, 0.5568, 0.7273, 0.5341, 0.7273, 0.5341, 0.7273, 0.5568, 0.7273, 0.3977, 0.5227, 0.4205, 0.5227, 0.4205, 0.5227, 0.3977, 0.5227, 0.3977, 0.6818, 0.3977, 0.6591, 0.3977, 0.6591, 0.3977, 0.6818, 0.6023, 0.6591, 0.6023, 0.6818, 0.6023, 0.6818, 0.6023, 0.6591, 0.5568, 0.5227, 0.5795, 0.5227, 0.5795, 0.5227, 0.5568, 0.5227, 0.4205, 0.7273, 0.3977, 0.7273, 0.3977, 0.7273, 0.4205, 0.7273, 0.3977, 0.7045, 0.3977, 0.6818, 0.3977, 0.6818, 0.3977, 0.7045, 0.6023, 0.6818, 0.6023, 0.7045, 0.6023, 0.7045, 0.6023, 0.6818, 0.5795, 0.7273, 0.5568, 0.7273, 0.5568, 0.7273, 0.5795, 0.7273, 0.4205, 0.5227, 0.4432, 0.5227, 0.4432, 0.5227, 0.4205, 0.5227, 0.3977, 0.7273, 0.3977, 0.7045, 0.3977, 0.7045, 0.3977, 0.7273, 0.6023, 0.7045, 0.6023, 0.7273, 0.6023, 0.7273, 0.6023, 0.7045, 0.5795, 0.5227, 0.6023, 0.5227, 0.6023, 0.5227, 0.5795, 0.5227, 0.4432, 0.7273, 0.4205, 0.7273, 0.4205, 0.7273, 0.4432, 0.7273, 0.6023, 0.7273, 0.5795, 0.7273, 0.5795, 0.7273, 0.6023, 0.7273, 0.4432, 0.5227, 0.4659, 0.5227, 0.4659, 0.5227, 0.4432, 0.5227, 0.4659, 0.7273, 0.4432, 0.7273, 0.4432, 0.7273, 0.4659, 0.7273, 0.4659, 0.5227, 0.4886, 0.5227, 0.4886, 0.5227, 0.4659, 0.5227, 0.4886, 0.7273, 0.4659, 0.7273, 0.4659, 0.7273, 0.4886, 0.7273, 0.3977, 0.5455, 0.3977, 0.5227, 0.3977, 0.5227, 0.3977, 0.5455, 0.6023, 0.5227, 0.6023, 0.5455, 0.6023, 0.5455, 0.6023, 0.5227, 0.4886, 0.5227, 0.5114, 0.5227, 0.5114, 0.5227, 0.4886, 0.5227, 0.3977, 0.5682, 0.3977, 0.5455, 0.3977, 0.5455, 0.3977, 0.5682, 0.6023, 0.5455, 0.6023, 0.5682, 0.6023, 0.5682, 0.6023, 0.5455, 0.5114, 0.7273, 0.4886, 0.7273, 0.4886, 0.7273, 0.5114, 0.7273, 0.3977, 0.5909, 0.3977, 0.5682, 0.3977, 0.5682, 0.3977, 0.5909, 0.6023, 0.5682, 0.6023, 0.5909, 0.6023, 0.5909, 0.6023, 0.5682, 0.5114, 0.5227, 0.5341, 0.5227, 0.5341, 0.5227, 0.5114, 0.5227, 0.3977, 0.6136, 0.3977, 0.5909, 0.3977, 0.5909, 0.3977, 0.6136, 0.3977, 0.5227, 0.4205, 0.5227, 0.4205, 0.5227, 0.3977, 0.5227, 0.6023, 0.5455, 0.6023, 0.5682, 0.6023, 0.5682, 0.6023, 0.5455, 0.4659, 0.5227, 0.4886, 0.5227, 0.4886, 0.5227, 0.4659, 0.5227, 0.6023, 0.5682, 0.6023, 0.5909, 0.6023, 0.5909, 0.6023, 0.5682, 0.4886, 0.7273, 0.4659, 0.7273, 0.4659, 0.7273, 0.4886, 0.7273, 0.6023, 0.5909, 0.6023, 0.6136, 0.6023, 0.6136, 0.6023, 0.5909, 0.4886, 0.5227, 0.5114, 0.5227, 0.5114, 0.5227, 0.4886, 0.5227, 0.6023, 0.6136, 0.6023, 0.6364, 0.6023, 0.6364, 0.6023, 0.6136, 0.3977, 0.5455, 0.3977, 0.5227, 0.3977, 0.5227, 0.3977, 0.5455, 0.5114, 0.7273, 0.4886, 0.7273, 0.4886, 0.7273, 0.5114, 0.7273, 0.6023, 0.6364, 0.6023, 0.6591, 0.6023, 0.6591, 0.6023, 0.6364, 0.3977, 0.5682, 0.3977, 0.5455, 0.3977, 0.5455, 0.3977, 0.5682, 0.5114, 0.5227, 0.5341, 0.5227, 0.5341, 0.5227, 0.5114, 0.5227, 0.6023, 0.6591, 0.6023, 0.6818, 0.6023, 0.6818, 0.6023, 0.6591, 0.3977, 0.5909, 0.3977, 0.5682, 0.3977, 0.5682, 0.3977, 0.5909, 0.5341, 0.7273, 0.5114, 0.7273, 0.5114, 0.7273, 0.5341, 0.7273, 0.6023, 0.6818, 0.6023, 0.7045, 0.6023, 0.7045, 0.6023, 0.6818, 0.3977, 0.6136, 0.3977, 0.5909, 0.3977, 0.5909, 0.3977, 0.6136, 0.5341, 0.5227, 0.5568, 0.5227, 0.5568, 0.5227, 0.5341, 0.5227, 0.6023, 0.7045, 0.6023, 0.7273, 0.6023, 0.7273, 0.6023, 0.7045, 0.3977, 0.6364, 0.3977, 0.6136, 0.3977, 0.6136, 0.3977, 0.6364, 0.5568, 0.7273, 0.5341, 0.7273, 0.5341, 0.7273, 0.5568, 0.7273, 0.3977, 0.5227, 0.4205, 0.5227, 0.4205, 0.5227, 0.3977, 0.5227, 0.3977, 0.6591, 0.3977, 0.6364, 0.3977, 0.6364, 0.3977, 0.6591, 0.5568, 0.5227, 0.5795, 0.5227, 0.5795, 0.5227, 0.5568, 0.5227, 0.4205, 0.7273, 0.3977, 0.7273, 0.3977, 0.7273, 0.4205, 0.7273, 0.3977, 0.6818, 0.3977, 0.6591, 0.3977, 0.6591, 0.3977, 0.6818, 0.5795, 0.7273, 0.5568, 0.7273, 0.5568, 0.7273, 0.5795, 0.7273, 0.4205, 0.5227, 0.4432, 0.5227, 0.4432, 0.5227, 0.4205, 0.5227, 0.3977, 0.7045, 0.3977, 0.6818, 0.3977, 0.6818, 0.3977, 0.7045, 0.5795, 0.5227, 0.6023, 0.5227, 0.6023, 0.5227, 0.5795, 0.5227, 0.4432, 0.7273, 0.4205, 0.7273, 0.4205, 0.7273, 0.4432, 0.7273, 0.3977, 0.7273, 0.3977, 0.7045, 0.3977, 0.7045, 0.3977, 0.7273, 0.6023, 0.7273, 0.5795, 0.7273, 0.5795, 0.7273, 0.6023, 0.7273, 0.4432, 0.5227, 0.4659, 0.5227, 0.4659, 0.5227, 0.4432, 0.5227, 0.6023, 0.5227, 0.6023, 0.5455, 0.6023, 0.5455, 0.6023, 0.5227, 0.3977, 0.5227, 0.4205, 0.5227, 0.4432, 0.5227, 0.4659, 0.5227, 0.4886, 0.5227, 0.5114, 0.5227, 0.5341, 0.5227, 0.5568, 0.5227, 0.5795, 0.5227, 0.6023, 0.5227, 0.6023, 0.5455, 0.6023, 0.5682, 0.6023, 0.5909, 0.6023, 0.6136, 0.6023, 0.6364, 0.6023, 0.6591, 0.6023, 0.6818, 0.6023, 0.7045, 0.6023, 0.7273, 0.5795, 0.7273, 0.5568, 0.7273, 0.5341, 0.7273, 0.5114, 0.7273, 0.4886, 0.7273, 0.4659, 0.7273, 0.4432, 0.7273, 0.4205, 0.7273, 0.3977, 0.7273, 0.3977, 0.7045, 0.3977, 0.6818, 0.3977, 0.6591, 0.3977, 0.6364, 0.3977, 0.6136, 0.3977, 0.5909, 0.3977, 0.5682, 0.3977, 0.5455, 0.3977, 0.6591, 0.3977, 0.6364, 0.3977, 0.6364, 0.3977, 0.6591, 0.5568, 0.5227, 0.5795, 0.5227, 0.5795, 0.5227, 0.5568, 0.5227, 0.4205, 0.7273, 0.3977, 0.7273, 0.3977, 0.7273, 0.4205, 0.7273, 0.3977, 0.6818, 0.3977, 0.6591, 0.3977, 0.6591, 0.3977, 0.6818, 0.5795, 0.7273, 0.5568, 0.7273, 0.5568, 0.7273, 0.5795, 0.7273, 0.4205, 0.5227, 0.4432, 0.5227, 0.4432, 0.5227, 0.4205, 0.5227, 0.3977, 0.7045, 0.3977, 0.6818, 0.3977, 0.6818, 0.3977, 0.7045, 0.5795, 0.5227, 0.6023, 0.5227, 0.6023, 0.5227, 0.5795, 0.5227, 0.4432, 0.7273, 0.4205, 0.7273, 0.4205, 0.7273, 0.4432, 0.7273, 0.3977, 0.7273, 0.3977, 0.7045, 0.3977, 0.7045, 0.3977, 0.7273, 0.6023, 0.7273, 0.5795, 0.7273, 0.5795, 0.7273, 0.6023, 0.7273, 0.4432, 0.5227, 0.4659, 0.5227, 0.4659, 0.5227, 0.4432, 0.5227, 0.6023, 0.5227, 0.6023, 0.5455, 0.6023, 0.5455, 0.6023, 0.5227, 0.4659, 0.7273, 0.4432, 0.7273, 0.4432, 0.7273, 0.4659, 0.7273, 0.6023, 0.5455, 0.6023, 0.5682, 0.6023, 0.5682, 0.6023, 0.5455, 0.4659, 0.5227, 0.4886, 0.5227, 0.4886, 0.5227, 0.4659, 0.5227, 0.6023, 0.5682, 0.6023, 0.5909, 0.6023, 0.5909, 0.6023, 0.5682, 0.4886, 0.7273, 0.4659, 0.7273, 0.4659, 0.7273, 0.4886, 0.7273, 0.6023, 0.5909, 0.6023, 0.6136, 0.6023, 0.6136, 0.6023, 0.5909, 0.4886, 0.5227, 0.5114, 0.5227, 0.5114, 0.5227, 0.4886, 0.5227, 0.6023, 0.6136, 0.6023, 0.6364, 0.6023, 0.6364, 0.6023, 0.6136, 0.3977, 0.5455, 0.3977, 0.5227, 0.3977, 0.5227, 0.3977, 0.5455, 0.5114, 0.7273, 0.4886, 0.7273, 0.4886, 0.7273, 0.5114, 0.7273, 0.6023, 0.6364, 0.6023, 0.6591, 0.6023, 0.6591, 0.6023, 0.6364, 0.3977, 0.5682, 0.3977, 0.5455, 0.3977, 0.5455, 0.3977, 0.5682, 0.5114, 0.5227, 0.5341, 0.5227, 0.5341, 0.5227, 0.5114, 0.5227, 0.6023, 0.6591, 0.6023, 0.6818, 0.6023, 0.6818, 0.6023, 0.6591, 0.3977, 0.5909, 0.3977, 0.5682, 0.3977, 0.5682, 0.3977, 0.5909, 0.5341, 0.7273, 0.5114, 0.7273, 0.5114, 0.7273, 0.5341, 0.7273, 0.6023, 0.6818, 0.6023, 0.7045, 0.6023, 0.7045, 0.6023, 0.6818, 0.3977, 0.6136, 0.3977, 0.5909, 0.3977, 0.5909, 0.3977, 0.6136, 0.5341, 0.5227, 0.5568, 0.5227, 0.5568, 0.5227, 0.5341, 0.5227, 0.6023, 0.7045, 0.6023, 0.7273, 0.6023, 0.7273, 0.6023, 0.7045, 0.3977, 0.6364, 0.3977, 0.6136, 0.3977, 0.6136, 0.3977, 0.6364, 0.5568, 0.7273, 0.5341, 0.7273, 0.5341, 0.7273, 0.5568, 0.7273, 0.6023, 0.6591, 0.6023, 0.6364, 0.6023, 0.6364, 0.6023, 0.6591, 0.5114, 0.7273, 0.5341, 0.7273, 0.5341, 0.7273, 0.5114, 0.7273, 0.6023, 0.6818, 0.6023, 0.6591, 0.6023, 0.6591, 0.6023, 0.6818, 0.5568, 0.5227, 0.5341, 0.5227, 0.5341, 0.5227, 0.5568, 0.5227, 0.6023, 0.7045, 0.6023, 0.6818, 0.6023, 0.6818, 0.6023, 0.7045, 0.5341, 0.7273, 0.5568, 0.7273, 0.5568, 0.7273, 0.5341, 0.7273, 0.6023, 0.5455, 0.6023, 0.5227, 0.6023, 0.5227, 0.6023, 0.5455, 0.6023, 0.7273, 0.6023, 0.7045, 0.6023, 0.7045, 0.6023, 0.7273, 0.5795, 0.5227, 0.5568, 0.5227, 0.5568, 0.5227, 0.5795, 0.5227, 0.6023, 0.5682, 0.6023, 0.5455, 0.6023, 0.5455, 0.6023, 0.5682, 0.5568, 0.7273, 0.5795, 0.7273, 0.5795, 0.7273, 0.5568, 0.7273, 0.6023, 0.5909, 0.6023, 0.5682, 0.6023, 0.5682, 0.6023, 0.5909, 0.6023, 0.5227, 0.5795, 0.5227, 0.5795, 0.5227, 0.6023, 0.5227, 0.6023, 0.6136, 0.6023, 0.5909, 0.6023, 0.5909, 0.6023, 0.6136, 0.5795, 0.7273, 0.6023, 0.7273, 0.6023, 0.7273, 0.5795, 0.7273, 0.6023, 0.6364, 0.6023, 0.6136, 0.6023, 0.6136, 0.6023, 0.6364, 0.5341, 0.5227, 0.5114, 0.5227, 0.5114, 0.5227, 0.5341, 0.5227, 0.375, 0.0, 0.625, 0.0, 0.625, 0.25, 0.375, 0.25, 0.375, 0.25, 0.625, 0.25, 0.625, 0.5, 0.6023, 0.5, 0.5795, 0.5, 0.5568, 0.5, 0.5341, 0.5, 0.5114, 0.5, 0.4886, 0.5, 0.4659, 0.5, 0.4432, 0.5, 0.4205, 0.5, 0.3977, 0.5, 0.375, 0.5, 0.6023, 0.7273, 0.625, 0.7273, 0.625, 0.75, 0.6023, 0.75, 0.375, 0.75, 0.3977, 0.75, 0.4205, 0.75, 0.4432, 0.75, 0.4659, 0.75, 0.4886, 0.75, 0.5114, 0.75, 0.5341, 0.75, 0.5568, 0.75, 0.5795, 0.75, 0.6023, 0.75, 0.625, 0.75, 0.625, 1.0, 0.375, 1.0, 0.125, 0.5, 0.375, 0.5, 0.375, 0.5227, 0.375, 0.5455, 0.375, 0.5682, 0.375, 0.5909, 0.375, 0.6136, 0.375, 0.6364, 0.375, 0.6591, 0.375, 0.6818, 0.375, 0.7045, 0.375, 0.7273, 0.375, 0.75, 0.125, 0.75, 0.625, 0.5, 0.875, 0.5, 0.875, 0.75, 0.625, 0.75, 0.625, 0.7273, 0.625, 0.7045, 0.625, 0.6818, 0.625, 0.6591, 0.625, 0.6364, 0.625, 0.6136, 0.625, 0.5909, 0.625, 0.5682, 0.625, 0.5455, 0.625, 0.5227, 0.375, 0.7273, 0.3977, 0.7273, 0.3977, 0.75, 0.375, 0.75, 0.3977, 0.7273, 0.4205, 0.7273, 0.4205, 0.75, 0.3977, 0.75, 0.4205, 0.7273, 0.4432, 0.7273, 0.4432, 0.75, 0.4205, 0.75, 0.4432, 0.7273, 0.4659, 0.7273, 0.4659, 0.75, 0.4432, 0.75, 0.4659, 0.7273, 0.4886, 0.7273, 0.4886, 0.75, 0.4659, 0.75, 0.4886, 0.7273, 0.5114, 0.7273, 0.5114, 0.75, 0.4886, 0.75, 0.5114, 0.7273, 0.5341, 0.7273, 0.5341, 0.75, 0.5114, 0.75, 0.5341, 0.7273, 0.5568, 0.7273, 0.5568, 0.75, 0.5341, 0.75, 0.5568, 0.7273, 0.5795, 0.7273, 0.5795, 0.75, 0.5568, 0.75, 0.5795, 0.7273, 0.6023, 0.7273, 0.6023, 0.75, 0.5795, 0.75, 0.375, 0.5, 0.3977, 0.5, 0.3977, 0.5227, 0.375, 0.5227, 0.375, 0.5227, 0.3977, 0.5227, 0.3977, 0.5455, 0.375, 0.5455, 0.375, 0.5455, 0.3977, 0.5455, 0.3977, 0.5682, 0.375, 0.5682, 0.375, 0.5682, 0.3977, 0.5682, 0.3977, 0.5909, 0.375, 0.5909, 0.375, 0.5909, 0.3977, 0.5909, 0.3977, 0.6136, 0.375, 0.6136, 0.375, 0.6136, 0.3977, 0.6136, 0.3977, 0.6364, 0.375, 0.6364, 0.375, 0.6364, 0.3977, 0.6364, 0.3977, 0.6591, 0.375, 0.6591, 0.375, 0.6591, 0.3977, 0.6591, 0.3977, 0.6818, 0.375, 0.6818, 0.375, 0.6818, 0.3977, 0.6818, 0.3977, 0.7045, 0.375, 0.7045, 0.375, 0.7045, 0.3977, 0.7045, 0.3977, 0.7273, 0.375, 0.7273, 0.3977, 0.5, 0.4205, 0.5, 0.4205, 0.5227, 0.3977, 0.5227, 0.4205, 0.5, 0.4432, 0.5, 0.4432, 0.5227, 0.4205, 0.5227, 0.4432, 0.5, 0.4659, 0.5, 0.4659, 0.5227, 0.4432, 0.5227, 0.4659, 0.5, 0.4886, 0.5, 0.4886, 0.5227, 0.4659, 0.5227, 0.4886, 0.5, 0.5114, 0.5, 0.5114, 0.5227, 0.4886, 0.5227, 0.5114, 0.5, 0.5341, 0.5, 0.5341, 0.5227, 0.5114, 0.5227, 0.5341, 0.5, 0.5568, 0.5, 0.5568, 0.5227, 0.5341, 0.5227, 0.5568, 0.5, 0.5795, 0.5, 0.5795, 0.5227, 0.5568, 0.5227, 0.5795, 0.5, 0.6023, 0.5, 0.6023, 0.5227, 0.5795, 0.5227, 0.6023, 0.5, 0.625, 0.5, 0.625, 0.5227, 0.6023, 0.5227, 0.6023, 0.5227, 0.625, 0.5227, 0.625, 0.5455, 0.6023, 0.5455, 0.6023, 0.5455, 0.625, 0.5455, 0.625, 0.5682, 0.6023, 0.5682, 0.6023, 0.5682, 0.625, 0.5682, 0.625, 0.5909, 0.6023, 0.5909, 0.6023, 0.5909, 0.625, 0.5909, 0.625, 0.6136, 0.6023, 0.6136, 0.6023, 0.6136, 0.625, 0.6136, 0.625, 0.6364, 0.6023, 0.6364, 0.6023, 0.6364, 0.625, 0.6364, 0.625, 0.6591, 0.6023, 0.6591, 0.6023, 0.6591, 0.625, 0.6591, 0.625, 0.6818, 0.6023, 0.6818, 0.6023, 0.6818, 0.625, 0.6818, 0.625, 0.7045, 0.6023, 0.7045, 0.6023, 0.7045, 0.625, 0.7045, 0.625, 0.7273, 0.6023, 0.7273, 0.6023, 0.5909, 0.6023, 0.6136, 0.6023, 0.6136, 0.6023, 0.5909, 0.4659, 0.7273, 0.4432, 0.7273, 0.4432, 0.7273, 0.4659, 0.7273, 0.5341, 0.7273, 0.5114, 0.7273, 0.5114, 0.7273, 0.5341, 0.7273, 0.3977, 0.6364, 0.3977, 0.6136, 0.3977, 0.6136, 0.3977, 0.6364, 0.6023, 0.6136, 0.6023, 0.6364, 0.6023, 0.6364, 0.6023, 0.6136, 0.5341, 0.5227, 0.5568, 0.5227, 0.5568, 0.5227, 0.5341, 0.5227, 0.3977, 0.6591, 0.3977, 0.6364, 0.3977, 0.6364, 0.3977, 0.6591, 0.6023, 0.6364, 0.6023, 0.6591, 0.6023, 0.6591, 0.6023, 0.6364, 0.5568, 0.7273, 0.5341, 0.7273, 0.5341, 0.7273, 0.5568, 0.7273, 0.3977, 0.5227, 0.4205, 0.5227, 0.4205, 0.5227, 0.3977, 0.5227, 0.3977, 0.6818, 0.3977, 0.6591, 0.3977, 0.6591, 0.3977, 0.6818, 0.6023, 0.6591, 0.6023, 0.6818, 0.6023, 0.6818, 0.6023, 0.6591, 0.5568, 0.5227, 0.5795, 0.5227, 0.5795, 0.5227, 0.5568, 0.5227, 0.4205, 0.7273, 0.3977, 0.7273, 0.3977, 0.7273, 0.4205, 0.7273, 0.3977, 0.7045, 0.3977, 0.6818, 0.3977, 0.6818, 0.3977, 0.7045, 0.6023, 0.6818, 0.6023, 0.7045, 0.6023, 0.7045, 0.6023, 0.6818, 0.5795, 0.7273, 0.5568, 0.7273, 0.5568, 0.7273, 0.5795, 0.7273, 0.4205, 0.5227, 0.4432, 0.5227, 0.4432, 0.5227, 0.4205, 0.5227, 0.3977, 0.7273, 0.3977, 0.7045, 0.3977, 0.7045, 0.3977, 0.7273, 0.6023, 0.7045, 0.6023, 0.7273, 0.6023, 0.7273, 0.6023, 0.7045, 0.5795, 0.5227, 0.6023, 0.5227, 0.6023, 0.5227, 0.5795, 0.5227, 0.4432, 0.7273, 0.4205, 0.7273, 0.4205, 0.7273, 0.4432, 0.7273, 0.6023, 0.7273, 0.5795, 0.7273, 0.5795, 0.7273, 0.6023, 0.7273, 0.4432, 0.5227, 0.4659, 0.5227, 0.4659, 0.5227, 0.4432, 0.5227, 0.4659, 0.7273, 0.4432, 0.7273, 0.4432, 0.7273, 0.4659, 0.7273, 0.4659, 0.5227, 0.4886, 0.5227, 0.4886, 0.5227, 0.4659, 0.5227, 0.4886, 0.7273, 0.4659, 0.7273, 0.4659, 0.7273, 0.4886, 0.7273, 0.3977, 0.5455, 0.3977, 0.5227, 0.3977, 0.5227, 0.3977, 0.5455, 0.6023, 0.5227, 0.6023, 0.5455, 0.6023, 0.5455, 0.6023, 0.5227, 0.4886, 0.5227, 0.5114, 0.5227, 0.5114, 0.5227, 0.4886, 0.5227, 0.3977, 0.5682, 0.3977, 0.5455, 0.3977, 0.5455, 0.3977, 0.5682, 0.6023, 0.5455, 0.6023, 0.5682, 0.6023, 0.5682, 0.6023, 0.5455, 0.5114, 0.7273, 0.4886, 0.7273, 0.4886, 0.7273, 0.5114, 0.7273, 0.3977, 0.5909, 0.3977, 0.5682, 0.3977, 0.5682, 0.3977, 0.5909, 0.6023, 0.5682, 0.6023, 0.5909, 0.6023, 0.5909, 0.6023, 0.5682, 0.5114, 0.5227, 0.5341, 0.5227, 0.5341, 0.5227, 0.5114, 0.5227, 0.3977, 0.6136, 0.3977, 0.5909, 0.3977, 0.5909, 0.3977, 0.6136, 0.3977, 0.5227, 0.4205, 0.5227, 0.4205, 0.5227, 0.3977, 0.5227, 0.6023, 0.5455, 0.6023, 0.5682, 0.6023, 0.5682, 0.6023, 0.5455, 0.4659, 0.5227, 0.4886, 0.5227, 0.4886, 0.5227, 0.4659, 0.5227, 0.6023, 0.5682, 0.6023, 0.5909, 0.6023, 0.5909, 0.6023, 0.5682, 0.4886, 0.7273, 0.4659, 0.7273, 0.4659, 0.7273, 0.4886, 0.7273, 0.6023, 0.5909, 0.6023, 0.6136, 0.6023, 0.6136, 0.6023, 0.5909, 0.4886, 0.5227, 0.5114, 0.5227, 0.5114, 0.5227, 0.4886, 0.5227, 0.6023, 0.6136, 0.6023, 0.6364, 0.6023, 0.6364, 0.6023, 0.6136, 0.3977, 0.5455, 0.3977, 0.5227, 0.3977, 0.5227, 0.3977, 0.5455, 0.5114, 0.7273, 0.4886, 0.7273, 0.4886, 0.7273, 0.5114, 0.7273, 0.6023, 0.6364, 0.6023, 0.6591, 0.6023, 0.6591, 0.6023, 0.6364, 0.3977, 0.5682, 0.3977, 0.5455, 0.3977, 0.5455, 0.3977, 0.5682, 0.5114, 0.5227, 0.5341, 0.5227, 0.5341, 0.5227, 0.5114, 0.5227, 0.6023, 0.6591, 0.6023, 0.6818, 0.6023, 0.6818, 0.6023, 0.6591, 0.3977, 0.5909, 0.3977, 0.5682, 0.3977, 0.5682, 0.3977, 0.5909, 0.5341, 0.7273, 0.5114, 0.7273, 0.5114, 0.7273, 0.5341, 0.7273, 0.6023, 0.6818, 0.6023, 0.7045, 0.6023, 0.7045, 0.6023, 0.6818, 0.3977, 0.6136, 0.3977, 0.5909, 0.3977, 0.5909, 0.3977, 0.6136, 0.5341, 0.5227, 0.5568, 0.5227, 0.5568, 0.5227, 0.5341, 0.5227, 0.6023, 0.7045, 0.6023, 0.7273, 0.6023, 0.7273, 0.6023, 0.7045, 0.3977, 0.6364, 0.3977, 0.6136, 0.3977, 0.6136, 0.3977, 0.6364, 0.5568, 0.7273, 0.5341, 0.7273, 0.5341, 0.7273, 0.5568, 0.7273, 0.3977, 0.5227, 0.4205, 0.5227, 0.4205, 0.5227, 0.3977, 0.5227, 0.3977, 0.6591, 0.3977, 0.6364, 0.3977, 0.6364, 0.3977, 0.6591, 0.5568, 0.5227, 0.5795, 0.5227, 0.5795, 0.5227, 0.5568, 0.5227, 0.4205, 0.7273, 0.3977, 0.7273, 0.3977, 0.7273, 0.4205, 0.7273, 0.3977, 0.6818, 0.3977, 0.6591, 0.3977, 0.6591, 0.3977, 0.6818, 0.5795, 0.7273, 0.5568, 0.7273, 0.5568, 0.7273, 0.5795, 0.7273, 0.4205, 0.5227, 0.4432, 0.5227, 0.4432, 0.5227, 0.4205, 0.5227, 0.3977, 0.7045, 0.3977, 0.6818, 0.3977, 0.6818, 0.3977, 0.7045, 0.5795, 0.5227, 0.6023, 0.5227, 0.6023, 0.5227, 0.5795, 0.5227, 0.4432, 0.7273, 0.4205, 0.7273, 0.4205, 0.7273, 0.4432, 0.7273, 0.3977, 0.7273, 0.3977, 0.7045, 0.3977, 0.7045, 0.3977, 0.7273, 0.6023, 0.7273, 0.5795, 0.7273, 0.5795, 0.7273, 0.6023, 0.7273, 0.4432, 0.5227, 0.4659, 0.5227, 0.4659, 0.5227, 0.4432, 0.5227, 0.6023, 0.5227, 0.6023, 0.5455, 0.6023, 0.5455, 0.6023, 0.5227, 0.3977, 0.5227, 0.4205, 0.5227, 0.4432, 0.5227, 0.4659, 0.5227, 0.4886, 0.5227, 0.5114, 0.5227, 0.5341, 0.5227, 0.5568, 0.5227, 0.5795, 0.5227, 0.6023, 0.5227, 0.6023, 0.5455, 0.6023, 0.5682, 0.6023, 0.5909, 0.6023, 0.6136, 0.6023, 0.6364, 0.6023, 0.6591, 0.6023, 0.6818, 0.6023, 0.7045, 0.6023, 0.7273, 0.5795, 0.7273, 0.5568, 0.7273, 0.5341, 0.7273, 0.5114, 0.7273, 0.4886, 0.7273, 0.4659, 0.7273, 0.4432, 0.7273, 0.4205, 0.7273, 0.3977, 0.7273, 0.3977, 0.7045, 0.3977, 0.6818, 0.3977, 0.6591, 0.3977, 0.6364, 0.3977, 0.6136, 0.3977, 0.5909, 0.3977, 0.5682, 0.3977, 0.5455, 0.3977, 0.6591, 0.3977, 0.6364, 0.3977, 0.6364, 0.3977, 0.6591, 0.5568, 0.5227, 0.5795, 0.5227, 0.5795, 0.5227, 0.5568, 0.5227, 0.4205, 0.7273, 0.3977, 0.7273, 0.3977, 0.7273, 0.4205, 0.7273, 0.3977, 0.6818, 0.3977, 0.6591, 0.3977, 0.6591, 0.3977, 0.6818, 0.5795, 0.7273, 0.5568, 0.7273, 0.5568, 0.7273, 0.5795, 0.7273, 0.4205, 0.5227, 0.4432, 0.5227, 0.4432, 0.5227, 0.4205, 0.5227, 0.3977, 0.7045, 0.3977, 0.6818, 0.3977, 0.6818, 0.3977, 0.7045, 0.5795, 0.5227, 0.6023, 0.5227, 0.6023, 0.5227, 0.5795, 0.5227, 0.4432, 0.7273, 0.4205, 0.7273, 0.4205, 0.7273, 0.4432, 0.7273, 0.3977, 0.7273, 0.3977, 0.7045, 0.3977, 0.7045, 0.3977, 0.7273, 0.6023, 0.7273, 0.5795, 0.7273, 0.5795, 0.7273, 0.6023, 0.7273, 0.4432, 0.5227, 0.4659, 0.5227, 0.4659, 0.5227, 0.4432, 0.5227, 0.6023, 0.5227, 0.6023, 0.5455, 0.6023, 0.5455, 0.6023, 0.5227, 0.4659, 0.7273, 0.4432, 0.7273, 0.4432, 0.7273, 0.4659, 0.7273, 0.6023, 0.5455, 0.6023, 0.5682, 0.6023, 0.5682, 0.6023, 0.5455, 0.4659, 0.5227, 0.4886, 0.5227, 0.4886, 0.5227, 0.4659, 0.5227, 0.6023, 0.5682, 0.6023, 0.5909, 0.6023, 0.5909, 0.6023, 0.5682, 0.4886, 0.7273, 0.4659, 0.7273, 0.4659, 0.7273, 0.4886, 0.7273, 0.6023, 0.5909, 0.6023, 0.6136, 0.6023, 0.6136, 0.6023, 0.5909, 0.4886, 0.5227, 0.5114, 0.5227, 0.5114, 0.5227, 0.4886, 0.5227, 0.6023, 0.6136, 0.6023, 0.6364, 0.6023, 0.6364, 0.6023, 0.6136, 0.3977, 0.5455, 0.3977, 0.5227, 0.3977, 0.5227, 0.3977, 0.5455, 0.5114, 0.7273, 0.4886, 0.7273, 0.4886, 0.7273, 0.5114, 0.7273, 0.6023, 0.6364, 0.6023, 0.6591, 0.6023, 0.6591, 0.6023, 0.6364, 0.3977, 0.5682, 0.3977, 0.5455, 0.3977, 0.5455, 0.3977, 0.5682, 0.5114, 0.5227, 0.5341, 0.5227, 0.5341, 0.5227, 0.5114, 0.5227, 0.6023, 0.6591, 0.6023, 0.6818, 0.6023, 0.6818, 0.6023, 0.6591, 0.3977, 0.5909, 0.3977, 0.5682, 0.3977, 0.5682, 0.3977, 0.5909, 0.5341, 0.7273, 0.5114, 0.7273, 0.5114, 0.7273, 0.5341, 0.7273, 0.6023, 0.6818, 0.6023, 0.7045, 0.6023, 0.7045, 0.6023, 0.6818, 0.3977, 0.6136, 0.3977, 0.5909, 0.3977, 0.5909, 0.3977, 0.6136, 0.5341, 0.5227, 0.5568, 0.5227, 0.5568, 0.5227, 0.5341, 0.5227, 0.6023, 0.7045, 0.6023, 0.7273, 0.6023, 0.7273, 0.6023, 0.7045, 0.3977, 0.6364, 0.3977, 0.6136, 0.3977, 0.6136, 0.3977, 0.6364, 0.5568, 0.7273, 0.5341, 0.7273, 0.5341, 0.7273, 0.5568, 0.7273, 0.6023, 0.6591, 0.6023, 0.6364, 0.6023, 0.6364, 0.6023, 0.6591, 0.5114, 0.7273, 0.5341, 0.7273, 0.5341, 0.7273, 0.5114, 0.7273, 0.6023, 0.6818, 0.6023, 0.6591, 0.6023, 0.6591, 0.6023, 0.6818, 0.5568, 0.5227, 0.5341, 0.5227, 0.5341, 0.5227, 0.5568, 0.5227, 0.6023, 0.7045, 0.6023, 0.6818, 0.6023, 0.6818, 0.6023, 0.7045, 0.5341, 0.7273, 0.5568, 0.7273, 0.5568, 0.7273, 0.5341, 0.7273, 0.6023, 0.5455, 0.6023, 0.5227, 0.6023, 0.5227, 0.6023, 0.5455, 0.6023, 0.7273, 0.6023, 0.7045, 0.6023, 0.7045, 0.6023, 0.7273, 0.5795, 0.5227, 0.5568, 0.5227, 0.5568, 0.5227, 0.5795, 0.5227, 0.6023, 0.5682, 0.6023, 0.5455, 0.6023, 0.5455, 0.6023, 0.5682, 0.5568, 0.7273, 0.5795, 0.7273, 0.5795, 0.7273, 0.5568, 0.7273, 0.6023, 0.5909, 0.6023, 0.5682, 0.6023, 0.5682, 0.6023, 0.5909, 0.6023, 0.5227, 0.5795, 0.5227, 0.5795, 0.5227, 0.6023, 0.5227, 0.6023, 0.6136, 0.6023, 0.5909, 0.6023, 0.5909, 0.6023, 0.6136, 0.5795, 0.7273, 0.6023, 0.7273, 0.6023, 0.7273, 0.5795, 0.7273, 0.6023, 0.6364, 0.6023, 0.6136, 0.6023, 0.6136, 0.6023, 0.6364, 0.5341, 0.5227, 0.5114, 0.5227, 0.5114, 0.5227, 0.5341, 0.5227, 0.1538, 0.7292, 0.1538, 0.7299, 0.149, 0.7333, 0.1442, 0.7366, 0.1394, 0.74, 0.1346, 0.7433, 0.1298, 0.7467, 0.125, 0.75, 0.125, 0.7292, 0.1699, 0.5033, 0.1298, 0.5033, 0.125, 0.5, 0.1667, 0.5, 0.3462, 0.5227, 0.3462, 0.5201, 0.351, 0.5167, 0.3558, 0.5134, 0.3606, 0.51, 0.3654, 0.5067, 0.3702, 0.5033, 0.375, 0.5, 0.375, 0.5227, 0.3301, 0.7467, 0.3702, 0.7467, 0.375, 0.75, 0.3333, 0.75, 0.3462, 0.7299, 0.3462, 0.7273, 0.375, 0.7273, 0.375, 0.75, 0.3702, 0.7467, 0.3654, 0.7433, 0.3606, 0.74, 0.3558, 0.7366, 0.351, 0.7333, 0.3462, 0.7273, 0.3462, 0.7045, 0.375, 0.7045, 0.375, 0.7273, 0.3462, 0.7045, 0.3462, 0.6818, 0.375, 0.6818, 0.375, 0.7045, 0.3462, 0.6818, 0.3462, 0.6591, 0.375, 0.6591, 0.375, 0.6818, 0.3462, 0.6591, 0.3462, 0.6364, 0.375, 0.6364, 0.375, 0.6591, 0.3462, 0.6364, 0.3462, 0.6136, 0.375, 0.6136, 0.375, 0.6364, 0.3462, 0.6136, 0.3462, 0.5909, 0.375, 0.5909, 0.375, 0.6136, 0.3462, 0.5909, 0.3462, 0.5682, 0.375, 0.5682, 0.375, 0.5909, 0.3462, 0.5682, 0.3462, 0.5455, 0.375, 0.5455, 0.375, 0.5682, 0.3462, 0.5455, 0.3462, 0.5227, 0.375, 0.5227, 0.375, 0.5455, 0.1538, 0.5625, 0.1538, 0.5833, 0.125, 0.5833, 0.125, 0.5625, 0.1538, 0.6458, 0.1538, 0.6667, 0.125, 0.6667, 0.125, 0.6458, 0.1538, 0.6667, 0.1538, 0.6875, 0.125, 0.6875, 0.125, 0.6667, 0.1538, 0.6875, 0.1538, 0.7083, 0.125, 0.7083, 0.125, 0.6875, 0.1538, 0.7083, 0.1538, 0.7292, 0.125, 0.7292, 0.125, 0.7083, 0.1538, 0.5201, 0.1538, 0.5208, 0.125, 0.5208, 0.125, 0.5, 0.1298, 0.5033, 0.1346, 0.5067, 0.1394, 0.51, 0.1442, 0.5134, 0.149, 0.5167, 0.1538, 0.5208, 0.1538, 0.5417, 0.125, 0.5417, 0.125, 0.5208, 0.1538, 0.5417, 0.1538, 0.5625, 0.125, 0.5625, 0.125, 0.5417, 0.1538, 0.5833, 0.1538, 0.6042, 0.125, 0.6042, 0.125, 0.5833, 0.1538, 0.6042, 0.1538, 0.625, 0.125, 0.625, 0.125, 0.6042, 0.1538, 0.625, 0.1538, 0.6458, 0.125, 0.6458, 0.125, 0.625, 0.1298, 0.7467, 0.1699, 0.7467, 0.1667, 0.75, 0.125, 0.75, 0.1699, 0.7467, 0.2099, 0.7467, 0.2083, 0.75, 0.1667, 0.75, 0.2099, 0.7467, 0.25, 0.7467, 0.25, 0.75, 0.2083, 0.75, 0.25, 0.7467, 0.2901, 0.7467, 0.2917, 0.75, 0.25, 0.75, 0.2901, 0.7467, 0.3301, 0.7467, 0.3333, 0.75, 0.2917, 0.75, 0.1538, 0.7299, 0.1858, 0.7299, 0.1826, 0.7333, 0.149, 0.7333, 0.149, 0.7333, 0.1826, 0.7333, 0.1794, 0.7366, 0.1442, 0.7366, 0.1442, 0.7366, 0.1794, 0.7366, 0.1763, 0.74, 0.1394, 0.74, 0.1394, 0.74, 0.1763, 0.74, 0.1731, 0.7433, 0.1346, 0.7433, 0.1346, 0.7433, 0.1731, 0.7433, 0.1699, 0.7467, 0.1298, 0.7467, 0.1858, 0.7299, 0.2179, 0.7299, 0.2163, 0.7333, 0.1826, 0.7333, 0.1826, 0.7333, 0.2163, 0.7333, 0.2147, 0.7366, 0.1794, 0.7366, 0.1794, 0.7366, 0.2147, 0.7366, 0.2131, 0.74, 0.1763, 0.74, 0.1763, 0.74, 0.2131, 0.74, 0.2115, 0.7433, 0.1731, 0.7433, 0.1731, 0.7433, 0.2115, 0.7433, 0.2099, 0.7467, 0.1699, 0.7467, 0.2179, 0.7299, 0.25, 0.7299, 0.25, 0.7333, 0.2163, 0.7333, 0.2163, 0.7333, 0.25, 0.7333, 0.25, 0.7366, 0.2147, 0.7366, 0.2147, 0.7366, 0.25, 0.7366, 0.25, 0.74, 0.2131, 0.74, 0.2131, 0.74, 0.25, 0.74, 0.25, 0.7433, 0.2115, 0.7433, 0.2115, 0.7433, 0.25, 0.7433, 0.25, 0.7467, 0.2099, 0.7467, 0.25, 0.7299, 0.2821, 0.7299, 0.2837, 0.7333, 0.25, 0.7333, 0.25, 0.7333, 0.2837, 0.7333, 0.2853, 0.7366, 0.25, 0.7366, 0.25, 0.7366, 0.2853, 0.7366, 0.2869, 0.74, 0.25, 0.74, 0.25, 0.74, 0.2869, 0.74, 0.2885, 0.7433, 0.25, 0.7433, 0.25, 0.7433, 0.2885, 0.7433, 0.2901, 0.7467, 0.25, 0.7467, 0.2821, 0.7299, 0.3142, 0.7299, 0.3174, 0.7333, 0.2837, 0.7333, 0.2837, 0.7333, 0.3174, 0.7333, 0.3206, 0.7366, 0.2853, 0.7366, 0.2853, 0.7366, 0.3206, 0.7366, 0.3237, 0.74, 0.2869, 0.74, 0.2869, 0.74, 0.3237, 0.74, 0.3269, 0.7433, 0.2885, 0.7433, 0.2885, 0.7433, 0.3269, 0.7433, 0.3301, 0.7467, 0.2901, 0.7467, 0.3142, 0.7299, 0.3462, 0.7299, 0.351, 0.7333, 0.3174, 0.7333, 0.3174, 0.7333, 0.351, 0.7333, 0.3558, 0.7366, 0.3206, 0.7366, 0.3206, 0.7366, 0.3558, 0.7366, 0.3606, 0.74, 0.3237, 0.74, 0.3237, 0.74, 0.3606, 0.74, 0.3654, 0.7433, 0.3269, 0.7433, 0.3269, 0.7433, 0.3654, 0.7433, 0.3702, 0.7467, 0.3301, 0.7467, 0.3702, 0.5033, 0.3301, 0.5033, 0.3333, 0.5, 0.375, 0.5, 0.3301, 0.5033, 0.2901, 0.5033, 0.2917, 0.5, 0.3333, 0.5, 0.2901, 0.5033, 0.25, 0.5033, 0.25, 0.5, 0.2917, 0.5, 0.25, 0.5033, 0.2099, 0.5033, 0.2083, 0.5, 0.25, 0.5, 0.2099, 0.5033, 0.1699, 0.5033, 0.1667, 0.5, 0.2083, 0.5, 0.3462, 0.5201, 0.3142, 0.5201, 0.3174, 0.5167, 0.351, 0.5167, 0.351, 0.5167, 0.3174, 0.5167, 0.3206, 0.5134, 0.3558, 0.5134, 0.3558, 0.5134, 0.3206, 0.5134, 0.3237, 0.51, 0.3606, 0.51, 0.3606, 0.51, 0.3237, 0.51, 0.3269, 0.5067, 0.3654, 0.5067, 0.3654, 0.5067, 0.3269, 0.5067, 0.3301, 0.5033, 0.3702, 0.5033, 0.3142, 0.5201, 0.2821, 0.5201, 0.2837, 0.5167, 0.3174, 0.5167, 0.3174, 0.5167, 0.2837, 0.5167, 0.2853, 0.5134, 0.3206, 0.5134, 0.3206, 0.5134, 0.2853, 0.5134, 0.2869, 0.51, 0.3237, 0.51, 0.3237, 0.51, 0.2869, 0.51, 0.2885, 0.5067, 0.3269, 0.5067, 0.3269, 0.5067, 0.2885, 0.5067, 0.2901, 0.5033, 0.3301, 0.5033, 0.2821, 0.5201, 0.25, 0.5201, 0.25, 0.5167, 0.2837, 0.5167, 0.2837, 0.5167, 0.25, 0.5167, 0.25, 0.5134, 0.2853, 0.5134, 0.2853, 0.5134, 0.25, 0.5134, 0.25, 0.51, 0.2869, 0.51, 0.2869, 0.51, 0.25, 0.51, 0.25, 0.5067, 0.2885, 0.5067, 0.2885, 0.5067, 0.25, 0.5067, 0.25, 0.5033, 0.2901, 0.5033, 0.25, 0.5201, 0.2179, 0.5201, 0.2163, 0.5167, 0.25, 0.5167, 0.25, 0.5167, 0.2163, 0.5167, 0.2147, 0.5134, 0.25, 0.5134, 0.25, 0.5134, 0.2147, 0.5134, 0.2131, 0.51, 0.25, 0.51, 0.25, 0.51, 0.2131, 0.51, 0.2115, 0.5067, 0.25, 0.5067, 0.25, 0.5067, 0.2115, 0.5067, 0.2099, 0.5033, 0.25, 0.5033, 0.2179, 0.5201, 0.1858, 0.5201, 0.1826, 0.5167, 0.2163, 0.5167, 0.2163, 0.5167, 0.1826, 0.5167, 0.1794, 0.5134, 0.2147, 0.5134, 0.2147, 0.5134, 0.1794, 0.5134, 0.1763, 0.51, 0.2131, 0.51, 0.2131, 0.51, 0.1763, 0.51, 0.1731, 0.5067, 0.2115, 0.5067, 0.2115, 0.5067, 0.1731, 0.5067, 0.1699, 0.5033, 0.2099, 0.5033, 0.1858, 0.5201, 0.1538, 0.5201, 0.149, 0.5167, 0.1826, 0.5167, 0.1826, 0.5167, 0.149, 0.5167, 0.1442, 0.5134, 0.1794, 0.5134, 0.1794, 0.5134, 0.1442, 0.5134, 0.1394, 0.51, 0.1763, 0.51, 0.1763, 0.51, 0.1394, 0.51, 0.1346, 0.5067, 0.1731, 0.5067, 0.1731, 0.5067, 0.1346, 0.5067, 0.1298, 0.5033, 0.1699, 0.5033, 0.1538, 0.5201, 0.1858, 0.5201, 0.2179, 0.5201, 0.25, 0.5201, 0.2821, 0.5201, 0.3142, 0.5201, 0.3462, 0.5201, 0.3462, 0.5227, 0.3462, 0.5455, 0.3462, 0.5682, 0.3462, 0.5909, 0.3462, 0.6136, 0.3462, 0.6364, 0.3462, 0.6591, 0.3462, 0.6818, 0.3462, 0.7045, 0.3462, 0.7273, 0.3462, 0.7299, 0.3142, 0.7299, 0.2821, 0.7299, 0.25, 0.7299, 0.2179, 0.7299, 0.1858, 0.7299, 0.1538, 0.7299, 0.1538, 0.7292, 0.1538, 0.7083, 0.1538, 0.6875, 0.1538, 0.6667, 0.1538, 0.6458, 0.1538, 0.625, 0.1538, 0.6042, 0.1538, 0.5833, 0.1538, 0.5625, 0.1538, 0.5417, 0.1538, 0.5208, 0.3462, 0.5682, 0.3462, 0.5909, 0.3462, 0.5909, 0.3462, 0.5682, 0.3462, 0.5455, 0.3462, 0.5682, 0.3462, 0.5682, 0.3462, 0.5455, 0.3462, 0.5227, 0.3462, 0.5455, 0.3462, 0.5455, 0.3462, 0.5227, 0.1538, 0.7299, 0.1538, 0.7292, 0.1538, 0.7292, 0.1538, 0.7299, 0.1538, 0.5833, 0.1538, 0.5625, 0.1538, 0.5625, 0.1538, 0.5833, 0.3142, 0.5201, 0.3462, 0.5201, 0.3462, 0.5201, 0.3142, 0.5201, 0.1538, 0.5201, 0.1858, 0.5201, 0.1858, 0.5201, 0.1538, 0.5201, 0.1858, 0.7299, 0.1538, 0.7299, 0.1538, 0.7299, 0.1858, 0.7299, 0.1538, 0.6667, 0.1538, 0.6458, 0.1538, 0.6458, 0.1538, 0.6667, 0.2821, 0.5201, 0.3142, 0.5201, 0.3142, 0.5201, 0.2821, 0.5201, 0.3462, 0.5201, 0.3462, 0.5227, 0.3462, 0.5227, 0.3462, 0.5201, 0.2179, 0.7299, 0.1858, 0.7299, 0.1858, 0.7299, 0.2179, 0.7299, 0.1538, 0.6875, 0.1538, 0.6667, 0.1538, 0.6667, 0.1538, 0.6875, 0.25, 0.5201, 0.2821, 0.5201, 0.2821, 0.5201, 0.25, 0.5201, 0.3462, 0.7299, 0.3142, 0.7299, 0.3142, 0.7299, 0.3462, 0.7299, 0.25, 0.7299, 0.2179, 0.7299, 0.2179, 0.7299, 0.25, 0.7299, 0.1538, 0.7083, 0.1538, 0.6875, 0.1538, 0.6875, 0.1538, 0.7083, 0.2179, 0.5201, 0.25, 0.5201, 0.25, 0.5201, 0.2179, 0.5201, 0.3462, 0.7273, 0.3462, 0.7299, 0.3462, 0.7299, 0.3462, 0.7273, 0.2821, 0.7299, 0.25, 0.7299, 0.25, 0.7299, 0.2821, 0.7299, 0.1538, 0.7292, 0.1538, 0.7083, 0.1538, 0.7083, 0.1538, 0.7292, 0.1858, 0.5201, 0.2179, 0.5201, 0.2179, 0.5201, 0.1858, 0.5201, 0.3462, 0.7045, 0.3462, 0.7273, 0.3462, 0.7273, 0.3462, 0.7045, 0.3142, 0.7299, 0.2821, 0.7299, 0.2821, 0.7299, 0.3142, 0.7299, 0.1538, 0.5208, 0.1538, 0.5201, 0.1538, 0.5201, 0.1538, 0.5208, 0.3462, 0.6818, 0.3462, 0.7045, 0.3462, 0.7045, 0.3462, 0.6818, 0.1538, 0.5417, 0.1538, 0.5208, 0.1538, 0.5208, 0.1538, 0.5417, 0.3462, 0.6591, 0.3462, 0.6818, 0.3462, 0.6818, 0.3462, 0.6591, 0.1538, 0.5625, 0.1538, 0.5417, 0.1538, 0.5417, 0.1538, 0.5625, 0.3462, 0.6364, 0.3462, 0.6591, 0.3462, 0.6591, 0.3462, 0.6364, 0.1538, 0.6042, 0.1538, 0.5833, 0.1538, 0.5833, 0.1538, 0.6042, 0.3462, 0.6136, 0.3462, 0.6364, 0.3462, 0.6364, 0.3462, 0.6136, 0.1538, 0.625, 0.1538, 0.6042, 0.1538, 0.6042, 0.1538, 0.625, 0.3462, 0.5909, 0.3462, 0.6136, 0.3462, 0.6136, 0.3462, 0.5909])
me_cube.materials.append(mat_material)
me_cube.materials.append(mat_green_light)
me_cube.materials.append(mat_yellow_light)
me_cube.materials.append(mat_red_light)
me_cube.use_remesh_fix_poles = True
me_cube.use_remesh_preserve_attributes = False
me_cube.update()

# ---- objects
ob_light = bpy.data.objects.new('Light', light_light)
ob_camera = bpy.data.objects.new('Camera', cam_camera)
ob_traffic_light = bpy.data.objects.new('Traffic light', me_cube)
ob_green_light = bpy.data.objects.new('Green light', light_point_002)
ob_yellow_light = bpy.data.objects.new('Yellow light', light_point_003)
ob_red_light = bpy.data.objects.new('Red light', light_point_004)

# ---- transforms, parenting, visibility, modifiers, constraints
ob_light.location = (4.076, 1.005, 5.904)
ob_light.rotation_euler = (0.6503, 0.05522, 1.866)
ob_light.lock_rotations_4d = False
ob_light.empty_display_type = 'ARROWS'
ob_light.color = (0.0, 0.0, 0.0, 0.0)
ob_light.lineart.crease_threshold = 0.0
ob_camera.location = (7.359, -6.926, 4.958)
ob_camera.rotation_euler = (1.109, 0.0, 0.8149)
ob_camera.lock_rotations_4d = False
ob_camera.empty_display_type = 'ARROWS'
ob_camera.color = (0.0, 0.0, 0.0, 0.0)
ob_camera.display_type = 'WIRE'
ob_camera.lineart.crease_threshold = 0.0
ob_traffic_light.location = (0.0, 0.0, 0.1977)
ob_traffic_light.scale = (1.517, 1.066, 3.221)
ob_green_light.location = (0.0, 0.0, 0.1835)
ob_yellow_light.location = (0.0, 0.0, 0.3779)
ob_red_light.location = (0.0, 0.0, 0.5937)

# ---- collection membership
col_collection.objects.link(ob_light)
col_collection.objects.link(ob_camera)
col_collection.objects.link(ob_traffic_light)
col_collection.objects.link(ob_green_light)
col_collection.objects.link(ob_yellow_light)
col_collection.objects.link(ob_red_light)

# ---- scene / render settings (as saved in the file)
scene.camera = ob_camera
scene.frame_start = 1; scene.frame_end = 250; scene.frame_set(1)
scene.render.engine = 'BLENDER_EEVEE_NEXT'
scene.cycles.use_denoising = False
scene.cycles.samples = 128
scene.cycles.sampling_pattern = 'TABULATED_SOBOL'
scene.cycles.use_adaptive_sampling = False
scene.cycles.use_light_tree = False
scene.view_settings.view_transform = 'Filmic'
bpy.context.view_layer.update()

